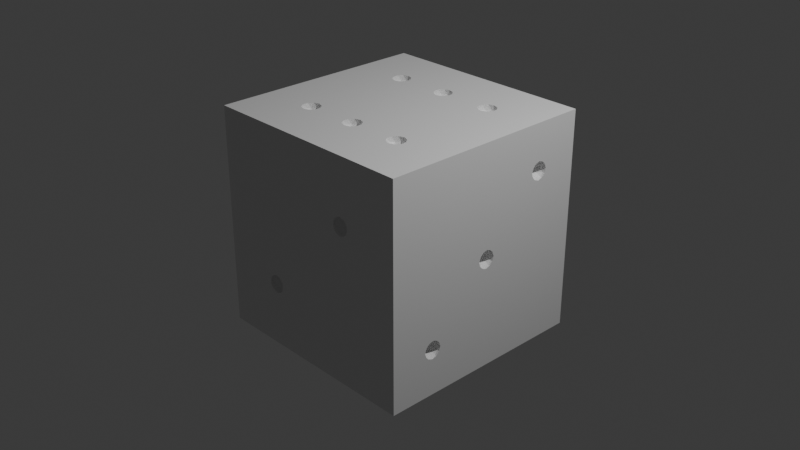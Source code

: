 # Source: weighted_die.blend  (saved by Blender 4.0.36; exported with 4.5.12 LTS)
import bpy
from mathutils import Matrix  # noqa: F401  (used for matrix-valued properties, if any)

bpy.ops.wm.read_factory_settings(use_empty=True)
scene = bpy.context.scene
scene.name = 'Scene'

# ---- collections
col_collection = bpy.data.collections.new('Collection'); scene.collection.children.link(col_collection)

# ---- materials (node trees are filled in below, after node groups)
mat_material = bpy.data.materials.new('Material')
mat_material.alpha_threshold = 0.0
mat_material.use_transparent_shadow = False
mat_material.roughness = 0.5
mat_material.line_color = (0.0, 0.0, 0.0, 1.0)

# ---- material node trees
mat_material.use_nodes = True; mat_material.node_tree.nodes.clear()
_N = mat_material.node_tree.nodes; _L = mat_material.node_tree.links
n0 = _N.new('ShaderNodeOutputMaterial'); n0.name = 'Material Output'; n0.location = (300, 300)
n1 = _N.new('ShaderNodeBsdfPrincipled'); n1.name = 'Principled BSDF'; n1.location = (10, 300)
n1.inputs[3].default_value = 1.45
_L.new(n1.outputs[0], n0.inputs[0])
n0.is_active_output = True

# ---- world
world_world = bpy.data.worlds.new('World'); scene.world = world_world
world_world.use_nodes = True; world_world.node_tree.nodes.clear()
_N = world_world.node_tree.nodes; _L = world_world.node_tree.links
n0 = _N.new('ShaderNodeOutputWorld'); n0.name = 'World Output'; n0.location = (300, 300)
n1 = _N.new('ShaderNodeBackground'); n1.name = 'Background'; n1.location = (10, 300)
n1.inputs[0].default_value = (0.05088, 0.05088, 0.05088, 1.0)
_L.new(n1.outputs[0], n0.inputs[0])
n0.is_active_output = True
world_world.color = (0.05088, 0.05088, 0.05088)
world_world.use_sun_shadow = False
world_world.sun_shadow_jitter_overblur = 0.0

# ---- cameras
cam_camera = bpy.data.cameras.new('Camera')
cam_camera.clip_end = 100.0
cam_camera.ortho_scale = 7.314

# ---- lights
light_light = bpy.data.lights.new('Light', 'POINT')
light_light.transmission_factor = 0.0
light_light.use_soft_falloff = False
light_light.energy = 1000.0
light_light.shadow_soft_size = 0.1
light_light.shadow_maximum_resolution = 0.006
light_light.use_absolute_resolution = True

# ---- meshes
me_cube = bpy.data.meshes.new('Cube')
me_cube.from_pydata([(1.2, 0.0, -0.1), (1.0, 1.0, 1.0), (1.0, 1.0, -1.0), (1.0, -1.0, 1.0), (1.172, -0.08506, -0.04472), (-1.0, 1.0, 1.0), (1.111, 0.0, -0.04472), (-1.0, 1.0, -1.0), (1.172, 0.08506, -0.04472), (-1.0, -1.0, 1.0), (-1.0, -1.0, -1.0), (1.2, 1.2, 1.2), (1.128, -0.05257, 0.04472), (1.128, 0.05257, 0.04472), (1.2, 1.2, -1.2), (1.2, -1.2, 1.2), (1.2, -1.2, -1.2), (1.2, 0.0, 0.1), (-1.2, 1.2, 1.2), (-1.2, 1.2, -1.2), (1.184, -0.05, -0.08507), (-1.2, -1.2, 1.2), (-1.2, -1.2, -1.2), (1.147, 0.0, -0.08507), (1.131, -0.05, -0.05257), (1.184, 0.05, -0.08507), (1.131, 0.05, -0.05257), (1.2, -0.1, 0.0), (1.105, -0.0309, 0.0), (1.141, -0.0809, 0.0), (1.141, 0.0809, 0.0), (1.105, 0.0309, 0.0), (1.2, 0.1, 0.0), (1.174, -0.0809, 0.05257), (1.115, 0.0, 0.05257), (1.174, 0.0809, 0.05257), (1.157, -0.0309, 0.08507), (1.157, 0.0309, 0.08507), (-1.2, -0.6, 0.5), (-1.128, -0.6526, 0.5553), (-1.128, -0.5474, 0.5553), (-1.172, -0.6851, 0.6447), (-1.172, -0.5149, 0.6447), (-1.111, -0.6, 0.6447), (-1.2, -0.6, 0.7), (-1.157, -0.6309, 0.5149), (-1.174, -0.6809, 0.5474), (-1.115, -0.6, 0.5474), (-1.157, -0.5691, 0.5149), (-1.174, -0.5191, 0.5474), (-1.105, -0.6309, 0.6), (-1.105, -0.5691, 0.6), (-1.2, -0.7, 0.6), (-1.141, -0.6809, 0.6), (-1.141, -0.5191, 0.6), (-1.2, -0.5, 0.6), (-1.131, -0.65, 0.6526), (-1.131, -0.55, 0.6526), (-1.184, -0.65, 0.6851), (-1.147, -0.6, 0.6851), (-1.184, -0.55, 0.6851), (0.02764, -0.08506, -1.155), (-0.07236, -0.05257, -1.155), (-0.07236, 0.05257, -1.155), (0.02764, 0.08506, -1.155), (0.08944, 0.0, -1.155), (-1.192e-07, 0.0, -1.1), (0.09511, -0.0309, -1.2), (0.09511, 0.0309, -1.2), (-1.192e-07, -0.1, -1.2), (0.05878, -0.0809, -1.2), (-0.09511, -0.0309, -1.2), (-0.05878, -0.0809, -1.2), (-0.05878, 0.0809, -1.2), (-0.09511, 0.0309, -1.2), (0.05878, 0.0809, -1.2), (-1.192e-07, 0.1, -1.2), (0.06882, -0.05, -1.147), (-0.02629, -0.0809, -1.147), (-0.08507, 0.0, -1.147), (-0.02629, 0.0809, -1.147), (0.06882, 0.05, -1.147), (0.01625, -0.05, -1.115), (0.05257, 0.0, -1.115), (-0.04253, -0.0309, -1.115), (-0.04253, 0.0309, -1.115), (0.01625, 0.05, -1.115), (0.7, 1.1, -0.7), (0.7724, 1.155, -0.6474), (0.6724, 1.155, -0.6149), (0.6106, 1.155, -0.7), (0.6724, 1.155, -0.7851), (0.7724, 1.155, -0.7526), (0.6838, 1.115, -0.65), (0.7425, 1.115, -0.6691), (0.7263, 1.147, -0.6191), (0.7851, 1.147, -0.7), (0.7425, 1.115, -0.7309), (0.6474, 1.115, -0.7), (0.6312, 1.147, -0.65), (0.6838, 1.115, -0.75), (0.6312, 1.147, -0.75), (0.7263, 1.147, -0.7809), (0.7951, 1.2, -0.6691), (0.7951, 1.2, -0.7309), (0.7, 1.2, -0.6), (0.7588, 1.2, -0.6191), (0.6049, 1.2, -0.6691), (0.6412, 1.2, -0.6191), (0.6412, 1.2, -0.7809), (0.6049, 1.2, -0.7309), (0.7588, 1.2, -0.7809), (0.7, 1.2, -0.8), (-1.192e-07, 1.2, -0.1), (0.07236, 1.147, -0.04472), (-0.02764, 1.115, -0.04472), (-0.08944, 1.2, -0.04472), (0.02764, 1.115, 0.04472), (-0.07236, 1.147, 0.04472), (0.08944, 1.2, 0.04472), (-1.192e-07, 1.2, 0.1), (-0.01625, 1.15, -0.08507), (0.04253, 1.169, -0.08507), (0.02629, 1.119, -0.05257), (0.08506, 1.2, -0.05257), (-0.05257, 1.2, -0.08507), (-0.06882, 1.15, -0.05257), (0.09511, 1.169, 0.0), (-1.192e-07, 1.1, 0.0), (0.05878, 1.119, 0.0), (-0.09511, 1.169, 0.0), (-0.05878, 1.119, 0.0), (0.06882, 1.15, 0.05257), (-0.02629, 1.119, 0.05257), (-0.08507, 1.2, 0.05257), (0.01625, 1.15, 0.08507), (0.05257, 1.2, 0.08507), (-0.04253, 1.169, 0.08507), (0.5, -1.2, 0.4), (0.4106, -1.2, 0.4553), (0.4724, -1.115, 0.4553), (0.5724, -1.147, 0.4553), (0.4276, -1.147, 0.5447), (0.5276, -1.115, 0.5447), (0.5894, -1.2, 0.5447), (0.5, -1.2, 0.6), (0.5851, -1.2, 0.4474), (0.5425, -1.169, 0.4149), (0.4474, -1.2, 0.4149), (0.4838, -1.15, 0.4149), (0.4312, -1.15, 0.4474), (0.5263, -1.119, 0.4474), (0.5951, -1.169, 0.5), (0.4412, -1.119, 0.5), (0.4049, -1.169, 0.5), (0.5588, -1.119, 0.5), (0.5, -1.1, 0.5), (0.4149, -1.2, 0.5526), (0.4737, -1.119, 0.5526), (0.5688, -1.15, 0.5526), (0.5526, -1.2, 0.5851), (0.4575, -1.169, 0.5851), (0.5162, -1.15, 0.5851), (-0.5, -1.2, -0.6), (-0.5894, -1.2, -0.5447), (-0.5276, -1.115, -0.5447), (-0.4276, -1.147, -0.5447), (-0.5724, -1.147, -0.4553), (-0.4724, -1.115, -0.4553), (-0.4106, -1.2, -0.4553), (-0.5, -1.2, -0.4), (-0.4149, -1.2, -0.5526), (-0.4575, -1.169, -0.5851), (-0.5526, -1.2, -0.5851), (-0.5162, -1.15, -0.5851), (-0.5688, -1.15, -0.5526), (-0.4737, -1.119, -0.5526), (-0.4049, -1.169, -0.5), (-0.5588, -1.119, -0.5), (-0.5951, -1.169, -0.5), (-0.4412, -1.119, -0.5), (-0.5, -1.1, -0.5), (-0.5851, -1.2, -0.4474), (-0.5263, -1.119, -0.4474), (-0.4312, -1.15, -0.4474), (-0.4474, -1.2, -0.4149), (-0.5425, -1.169, -0.4149), (-0.4838, -1.15, -0.4149), (1.2, -0.7, -0.8), (1.172, -0.7851, -0.7447), (1.111, -0.7, -0.7447), (1.172, -0.6149, -0.7447), (1.128, -0.7526, -0.6553), (1.128, -0.6474, -0.6553), (1.2, -0.7, -0.6), (1.184, -0.75, -0.7851), (1.147, -0.7, -0.7851), (1.131, -0.75, -0.7526), (1.184, -0.65, -0.7851), (1.131, -0.65, -0.7526), (1.2, -0.8, -0.7), (1.105, -0.7309, -0.7), (1.141, -0.7809, -0.7), (1.141, -0.6191, -0.7), (1.105, -0.6691, -0.7), (1.2, -0.6, -0.7), (1.174, -0.7809, -0.6474), (1.115, -0.7, -0.6474), (1.174, -0.6191, -0.6474), (1.157, -0.7309, -0.6149), (1.157, -0.6691, -0.6149), (1.2, 0.7, 0.6), (1.172, 0.6149, 0.6553), (1.111, 0.7, 0.6553), (1.172, 0.7851, 0.6553), (1.128, 0.6474, 0.7447), (1.128, 0.7526, 0.7447), (1.2, 0.7, 0.8), (1.184, 0.65, 0.6149), (1.147, 0.7, 0.6149), (1.131, 0.65, 0.6474), (1.184, 0.75, 0.6149), (1.131, 0.75, 0.6474), (1.2, 0.6, 0.7), (1.105, 0.6691, 0.7), (1.141, 0.6191, 0.7), (1.141, 0.7809, 0.7), (1.105, 0.7309, 0.7), (1.2, 0.8, 0.7), (1.174, 0.6191, 0.7526), (1.115, 0.7, 0.7526), (1.174, 0.7809, 0.7526), (1.157, 0.6691, 0.7851), (1.157, 0.7309, 0.7851), (-0.7, 1.1, -0.7), (-0.6276, 1.155, -0.6474), (-0.7276, 1.155, -0.6149), (-0.7894, 1.155, -0.7), (-0.7276, 1.155, -0.7851), (-0.6276, 1.155, -0.7526), (-0.7162, 1.115, -0.65), (-0.6575, 1.115, -0.6691), (-0.6737, 1.147, -0.6191), (-0.6149, 1.147, -0.7), (-0.6575, 1.115, -0.7309), (-0.7526, 1.115, -0.7), (-0.7688, 1.147, -0.65), (-0.7162, 1.115, -0.75), (-0.7688, 1.147, -0.75), (-0.6737, 1.147, -0.7809), (-0.6049, 1.2, -0.6691), (-0.6049, 1.2, -0.7309), (-0.7, 1.2, -0.6), (-0.6412, 1.2, -0.6191), (-0.7951, 1.2, -0.6691), (-0.7588, 1.2, -0.6191), (-0.7588, 1.2, -0.7809), (-0.7951, 1.2, -0.7309), (-0.6412, 1.2, -0.7809), (-0.7, 1.2, -0.8), (-0.7, 1.1, 0.7), (-0.6276, 1.155, 0.7526), (-0.7276, 1.155, 0.7851), (-0.7894, 1.155, 0.7), (-0.7276, 1.155, 0.6149), (-0.6276, 1.155, 0.6474), (-0.7162, 1.115, 0.75), (-0.6575, 1.115, 0.7309), (-0.6737, 1.147, 0.7809), (-0.6149, 1.147, 0.7), (-0.6575, 1.115, 0.6691), (-0.7526, 1.115, 0.7), (-0.7688, 1.147, 0.75), (-0.7162, 1.115, 0.65), (-0.7688, 1.147, 0.65), (-0.6737, 1.147, 0.6191), (-0.6049, 1.2, 0.7309), (-0.6049, 1.2, 0.6691), (-0.7, 1.2, 0.8), (-0.6412, 1.2, 0.7809), (-0.7951, 1.2, 0.7309), (-0.7588, 1.2, 0.7809), (-0.7588, 1.2, 0.6191), (-0.7951, 1.2, 0.6691), (-0.6412, 1.2, 0.6191), (-0.7, 1.2, 0.6), (0.7, 1.1, 0.7), (0.7724, 1.155, 0.7526), (0.6724, 1.155, 0.7851), (0.6106, 1.155, 0.7), (0.6724, 1.155, 0.6149), (0.7724, 1.155, 0.6474), (0.6838, 1.115, 0.75), (0.7425, 1.115, 0.7309), (0.7263, 1.147, 0.7809), (0.7851, 1.147, 0.7), (0.7425, 1.115, 0.6691), (0.6474, 1.115, 0.7), (0.6312, 1.147, 0.75), (0.6838, 1.115, 0.65), (0.6312, 1.147, 0.65), (0.7263, 1.147, 0.6191), (0.7951, 1.2, 0.7309), (0.7951, 1.2, 0.6691), (0.7, 1.2, 0.8), (0.7588, 1.2, 0.7809), (0.6049, 1.2, 0.7309), (0.6412, 1.2, 0.7809), (0.6412, 1.2, 0.6191), (0.6049, 1.2, 0.6691), (0.7588, 1.2, 0.6191), (0.7, 1.2, 0.6), (-1.192e-07, 0.6, 1.1), (0.07236, 0.5474, 1.155), (-0.02764, 0.5149, 1.155), (-0.08944, 0.6, 1.155), (-0.02764, 0.6851, 1.155), (0.07236, 0.6526, 1.155), (-0.01625, 0.55, 1.115), (0.04253, 0.5691, 1.115), (0.02629, 0.5191, 1.147), (0.08506, 0.6, 1.147), (0.04253, 0.6309, 1.115), (-0.05257, 0.6, 1.115), (-0.06882, 0.55, 1.147), (-0.01625, 0.65, 1.115), (-0.06882, 0.65, 1.147), (0.02629, 0.6809, 1.147), (0.09511, 0.5691, 1.2), (0.09511, 0.6309, 1.2), (-1.192e-07, 0.5, 1.2), (0.05878, 0.5191, 1.2), (-0.09511, 0.5691, 1.2), (-0.05878, 0.5191, 1.2), (-0.05878, 0.6809, 1.2), (-0.09511, 0.6309, 1.2), (0.05878, 0.6809, 1.2), (-1.192e-07, 0.7, 1.2), (-1.2, 0.6, 0.5), (-1.128, 0.5474, 0.5553), (-1.128, 0.6526, 0.5553), (-1.172, 0.5149, 0.6447), (-1.172, 0.6851, 0.6447), (-1.111, 0.6, 0.6447), (-1.2, 0.6, 0.7), (-1.157, 0.5691, 0.5149), (-1.174, 0.5191, 0.5474), (-1.115, 0.6, 0.5474), (-1.157, 0.6309, 0.5149), (-1.174, 0.6809, 0.5474), (-1.105, 0.5691, 0.6), (-1.105, 0.6309, 0.6), (-1.2, 0.5, 0.6), (-1.141, 0.5191, 0.6), (-1.141, 0.6809, 0.6), (-1.2, 0.7, 0.6), (-1.131, 0.55, 0.6526), (-1.131, 0.65, 0.6526), (-1.184, 0.55, 0.6851), (-1.147, 0.6, 0.6851), (-1.184, 0.65, 0.6851), (-1.2, 0.6, -0.7), (-1.128, 0.5474, -0.6447), (-1.128, 0.6526, -0.6447), (-1.172, 0.5149, -0.5553), (-1.172, 0.6851, -0.5553), (-1.111, 0.6, -0.5553), (-1.2, 0.6, -0.5), (-1.157, 0.5691, -0.6851), (-1.174, 0.5191, -0.6526), (-1.115, 0.6, -0.6526), (-1.157, 0.6309, -0.6851), (-1.174, 0.6809, -0.6526), (-1.105, 0.5691, -0.6), (-1.105, 0.6309, -0.6), (-1.2, 0.5, -0.6), (-1.141, 0.5191, -0.6), (-1.141, 0.6809, -0.6), (-1.2, 0.7, -0.6), (-1.131, 0.55, -0.5474), (-1.131, 0.65, -0.5474), (-1.184, 0.55, -0.5149), (-1.147, 0.6, -0.5149), (-1.184, 0.65, -0.5149), (-1.2, -0.6, -0.7), (-1.128, -0.6526, -0.6447), (-1.128, -0.5474, -0.6447), (-1.172, -0.6851, -0.5553), (-1.172, -0.5149, -0.5553), (-1.111, -0.6, -0.5553), (-1.2, -0.6, -0.5), (-1.157, -0.6309, -0.6851), (-1.174, -0.6809, -0.6526), (-1.115, -0.6, -0.6526), (-1.157, -0.5691, -0.6851), (-1.174, -0.5191, -0.6526), (-1.105, -0.6309, -0.6), (-1.105, -0.5691, -0.6), (-1.2, -0.7, -0.6), (-1.141, -0.6809, -0.6), (-1.141, -0.5191, -0.6), (-1.2, -0.5, -0.6), (-1.131, -0.65, -0.5474), (-1.131, -0.55, -0.5474), (-1.184, -0.65, -0.5149), (-1.147, -0.6, -0.5149), (-1.184, -0.55, -0.5149), (0.6, 0.6, 1.1), (0.6724, 0.5474, 1.155), (0.5724, 0.5149, 1.155), (0.5106, 0.6, 1.155), (0.5724, 0.6851, 1.155), (0.6724, 0.6526, 1.155), (0.5838, 0.55, 1.115), (0.6425, 0.5691, 1.115), (0.6263, 0.5191, 1.147), (0.6851, 0.6, 1.147), (0.6425, 0.6309, 1.115), (0.5474, 0.6, 1.115), (0.5312, 0.55, 1.147), (0.5838, 0.65, 1.115), (0.5312, 0.65, 1.147), (0.6263, 0.6809, 1.147), (0.6951, 0.5691, 1.2), (0.6951, 0.6309, 1.2), (0.6, 0.5, 1.2), (0.6588, 0.5191, 1.2), (0.5049, 0.5691, 1.2), (0.5412, 0.5191, 1.2), (0.5412, 0.6809, 1.2), (0.5049, 0.6309, 1.2), (0.6588, 0.6809, 1.2), (0.6, 0.7, 1.2), (-0.6, 0.6, 1.1), (-0.5276, 0.5474, 1.155), (-0.6276, 0.5149, 1.155), (-0.6894, 0.6, 1.155), (-0.6276, 0.6851, 1.155), (-0.5276, 0.6526, 1.155), (-0.6162, 0.55, 1.115), (-0.5575, 0.5691, 1.115), (-0.5737, 0.5191, 1.147), (-0.5149, 0.6, 1.147), (-0.5575, 0.6309, 1.115), (-0.6526, 0.6, 1.115), (-0.6688, 0.55, 1.147), (-0.6162, 0.65, 1.115), (-0.6688, 0.65, 1.147), (-0.5737, 0.6809, 1.147), (-0.5049, 0.5691, 1.2), (-0.5049, 0.6309, 1.2), (-0.6, 0.5, 1.2), (-0.5412, 0.5191, 1.2), (-0.6951, 0.5691, 1.2), (-0.6588, 0.5191, 1.2), (-0.6588, 0.6809, 1.2), (-0.6951, 0.6309, 1.2), (-0.5412, 0.6809, 1.2), (-0.6, 0.7, 1.2), (-1.192e-07, -0.6, 1.1), (0.07236, -0.6526, 1.155), (-0.02764, -0.6851, 1.155), (-0.08944, -0.6, 1.155), (-0.02764, -0.5149, 1.155), (0.07236, -0.5474, 1.155), (-0.01625, -0.65, 1.115), (0.04253, -0.6309, 1.115), (0.02629, -0.6809, 1.147), (0.08506, -0.6, 1.147), (0.04253, -0.5691, 1.115), (-0.05257, -0.6, 1.115), (-0.06882, -0.65, 1.147), (-0.01625, -0.55, 1.115), (-0.06882, -0.55, 1.147), (0.02629, -0.5191, 1.147), (0.09511, -0.6309, 1.2), (0.09511, -0.5691, 1.2), (-1.192e-07, -0.7, 1.2), (0.05878, -0.6809, 1.2), (-0.09511, -0.6309, 1.2), (-0.05878, -0.6809, 1.2), (-0.05878, -0.5191, 1.2), (-0.09511, -0.5691, 1.2), (0.05878, -0.5191, 1.2), (-1.192e-07, -0.5, 1.2), (0.6, -0.6, 1.1), (0.6724, -0.6526, 1.155), (0.5724, -0.6851, 1.155), (0.5106, -0.6, 1.155), (0.5724, -0.5149, 1.155), (0.6724, -0.5474, 1.155), (0.5838, -0.65, 1.115), (0.6425, -0.6309, 1.115), (0.6263, -0.6809, 1.147), (0.6851, -0.6, 1.147), (0.6425, -0.5691, 1.115), (0.5474, -0.6, 1.115), (0.5312, -0.65, 1.147), (0.5838, -0.55, 1.115), (0.5312, -0.55, 1.147), (0.6263, -0.5191, 1.147), (0.6951, -0.6309, 1.2), (0.6951, -0.5691, 1.2), (0.6, -0.7, 1.2), (0.6588, -0.6809, 1.2), (0.5049, -0.6309, 1.2), (0.5412, -0.6809, 1.2), (0.5412, -0.5191, 1.2), (0.5049, -0.5691, 1.2), (0.6588, -0.5191, 1.2), (0.6, -0.5, 1.2), (-0.6, -0.6, 1.1), (-0.5276, -0.6526, 1.155), (-0.6276, -0.6851, 1.155), (-0.6894, -0.6, 1.155), (-0.6276, -0.5149, 1.155), (-0.5276, -0.5474, 1.155), (-0.6162, -0.65, 1.115), (-0.5575, -0.6309, 1.115), (-0.5737, -0.6809, 1.147), (-0.5149, -0.6, 1.147), (-0.5575, -0.5691, 1.115), (-0.6526, -0.6, 1.115), (-0.6688, -0.65, 1.147), (-0.6162, -0.55, 1.115), (-0.6688, -0.55, 1.147), (-0.5737, -0.5191, 1.147), (-0.5049, -0.6309, 1.2), (-0.5049, -0.5691, 1.2), (-0.6, -0.7, 1.2), (-0.5412, -0.6809, 1.2), (-0.6951, -0.6309, 1.2), (-0.6588, -0.6809, 1.2), (-0.6588, -0.5191, 1.2), (-0.6951, -0.5691, 1.2), (-0.5412, -0.5191, 1.2), (-0.6, -0.5, 1.2), (0.4049, -1.2, 0.5), (0.4575, -1.2, 0.5851), (0.5951, -1.2, 0.5), (0.5425, -1.2, 0.4149), (-0.5951, -1.2, -0.5), (-0.5425, -1.2, -0.4149), (-0.4049, -1.2, -0.5), (-0.4575, -1.2, -0.5851), (-1.2, -0.6829, -0.6487), (-1.2, -0.6829, -0.5513), (-1.2, -0.6829, 0.5513), (-1.2, -0.6829, 0.6487), (-1.2, -0.5553, 0.5149), (-1.2, -0.6447, 0.5149), (-1.2, -0.6447, -0.5149), (-1.2, -0.6618, -0.5273), (-1.2, -0.6618, 0.5273), (-1.2, -0.6618, 0.6727), (-1.2, -0.6447, 0.6851), (-1.2, -0.5171, 0.6487), (-1.2, -0.5171, 0.5513), (-1.2, -0.5382, -0.5273), (-1.2, -0.5553, -0.5149), (-1.2, -0.5382, 0.5273), (-1.2, -0.5382, 0.6727), (-1.2, 0.5171, 0.6487), (-1.2, 0.5171, 0.5513), (-1.2, 0.5382, 0.6727), (-1.2, 0.6618, 0.6727), (-1.2, 0.6447, 0.6851), (-1.2, 0.5553, 0.6851), (-1.2, -0.5553, 0.6851), (-1.2, -0.6447, -0.6851), (-1.2, -0.6618, -0.6727), (-1.2, -0.5382, -0.6727), (-1.2, -0.5171, -0.6487), (-1.2, -0.5553, -0.6851), (-1.2, 0.5171, -0.5513), (-1.2, 0.5171, -0.6487), (-1.2, -0.5171, -0.5513), (-1.2, 0.5382, -0.6727), (-1.2, 0.5382, -0.5273), (-1.2, 0.5382, 0.5273), (-1.2, 0.6447, -0.5149), (-1.2, 0.6618, -0.5273), (-1.2, 0.6447, 0.5149), (-1.2, 0.5553, -0.6851), (-1.2, 0.6447, -0.6851), (-1.2, 0.5553, 0.5149), (-1.2, 0.6829, -0.5513), (-1.2, 0.6829, 0.5513), (-1.2, 0.6618, 0.5273), (-1.2, 0.6829, 0.6487), (-1.2, 0.6829, -0.6487), (-1.2, 0.6618, -0.6727), (-1.2, 0.5553, -0.5149), (1.2, -0.04472, 0.08507), (1.2, -0.0618, 0.07265), (1.2, 0.0618, 0.07265), (1.2, 0.04472, 0.08507), (1.2, 0.6171, 0.7487), (1.2, 0.6, 0.7), (1.2, 0.6171, 0.6513), (1.2, 0.6382, 0.6273), (1.2, 0.6382, 0.7727), (1.2, 0.6, 0.7), (1.2, 0.6, 0.7), (1.2, 0.08293, 0.04875), (1.2, 0.08293, -0.04875), (1.2, 0.7, 0.6), (1.2, 0.7447, 0.6149), (1.2, 0.7, 0.6), (1.2, 0.6553, 0.6149), (1.2, 0.7, 0.8), (1.2, 0.6553, 0.7851), (1.2, 0.7447, 0.7851), (1.2, 0.7, 0.8), (1.2, 0.7, 0.8), (1.2, 0.7829, 0.6513), (1.2, 0.7829, 0.7487), (1.2, 0.7618, 0.6273), (1.2, 0.7618, 0.7727), (1.2, 0.8, 0.7), (1.2, 0.8, 0.7), (1.2, 0.8, 0.7), (1.2, -0.8, -0.7), (1.2, -0.8, -0.7), (1.2, -0.7829, -0.7487), (1.2, -0.7618, -0.7727), (1.2, -0.7618, -0.6273), (1.2, -0.7829, -0.6513), (1.2, -0.8, -0.7), (1.2, -0.7447, -0.7851), (1.2, -0.7, -0.8), (1.2, -0.7, -0.8), (1.2, -0.6553, -0.7851), (1.2, -0.6553, -0.6149), (1.2, -0.7, -0.6), (1.2, -0.7447, -0.6149), (1.2, -0.7, -0.6), (1.2, -0.7, -0.6), (1.2, -0.6382, -0.6273), (1.2, -0.6382, -0.7727), (1.2, -0.6171, -0.7487), (1.2, -0.6171, -0.6513), (1.2, -0.6, -0.7), (1.2, -0.6, -0.7), (1.2, -0.6, -0.7), (1.2, 0.0618, -0.07266), (1.2, 0.04472, -0.08507), (1.2, -0.04472, -0.08507), (1.2, -0.0618, -0.07266), (1.2, -0.08293, -0.04875), (1.2, -0.08293, 0.04875), (-0.09511, 1.2, 0.0), (-0.06809, 1.2, -0.06809), (-0.04253, 1.2, 0.08507), (0.06809, 1.2, 0.06809), (0.04253, 1.2, -0.08507), (0.09511, 1.2, 0.0)], [], [(1, 3, 9, 5), (7, 10, 2), (10, 7, 5, 9), (3, 2, 10), (9, 3, 10), (7, 2, 1, 5), (450, 335, 334, 337, 336, 329, 430, 429, 432, 431, 11, 18, 455, 458, 457), (427, 430, 329, 328, 331, 330, 333, 332, 335, 450, 449, 452, 451, 454, 453, 456, 455, 18, 21, 532, 531, 534, 533, 536, 535, 528, 482, 481, 484, 483, 476, 508, 507, 510, 509, 502, 501, 504, 15, 11, 431, 424, 423, 426, 425, 428), (505, 508, 476, 475, 478, 477, 480, 479, 482, 528, 527, 530, 529, 532, 21, 15, 504, 503, 506), (21, 22, 173, 164, 541, 182, 542, 170, 185, 169, 543, 171, 16, 15, 160, 144, 539, 146, 540, 138, 148, 139, 537, 157), (145, 160, 15, 21, 157, 538), (173, 22, 16, 171, 544, 163), (554, 21, 18, 565, 566, 344, 567, 564, 562, 352, 563, 579, 585, 338, 367, 592, 578, 574, 375, 575, 577, 583, 361, 584, 591, 19, 22, 570, 569, 384, 573, 571, 572, 401, 576, 558, 559, 390, 38, 549, 560, 557, 55, 556, 561, 568, 44, 555), (565, 18, 19, 591, 590, 378, 586, 581, 580, 367, 338, 582, 588, 587, 355, 589), (570, 22, 21, 554, 548, 52, 547, 553, 550, 38, 390, 551, 552, 546, 398, 545), (73, 19, 14, 16, 22, 72, 69, 70, 67, 68, 75, 76), (71, 72, 22, 19, 73, 74), (618, 11, 15, 16, 625, 624, 628, 622, 623, 627, 626, 635, 636, 637, 634, 633, 638, 648, 649, 27, 650, 594, 593, 17, 596, 595, 600, 599, 598, 603, 602, 597, 601, 611, 610, 614, 613, 612), (625, 16, 14, 11, 618, 616, 621, 619, 620, 615, 617, 607, 606, 608, 609, 600, 595, 604, 32, 605, 645, 646, 0, 647, 648, 638, 641, 642, 644, 643, 640, 639, 632, 631, 630, 629), (281, 18, 11, 305, 304, 307, 306, 309, 308, 654, 136, 120, 653, 134, 284, 277, 276, 279, 278), (305, 11, 14, 111, 104, 103, 106, 105, 108, 124, 656, 119, 654, 308, 311, 310, 303, 302), (256, 19, 18, 281, 280, 283, 282, 285, 284, 134, 651, 116, 652, 253, 252, 255, 254, 257), (111, 14, 19, 256, 259, 258, 251, 250, 253, 652, 125, 113, 655, 124, 108, 107, 110, 109, 112), (2, 3, 1), (20, 647, 0), (23, 20, 0), (25, 23, 0), (25, 0, 646), (4, 27, 649), (6, 28, 24), (8, 30, 26), (29, 27, 4), (6, 31, 28), (30, 8, 32), (12, 36, 33), (13, 37, 34), (35, 604, 595), (37, 596, 17), (596, 37, 35, 595), (35, 37, 13), (37, 17, 36), (37, 36, 34), (34, 36, 12), (36, 17, 593), (36, 593, 594, 33), (33, 594, 650), (35, 32, 604), (35, 30, 32), (30, 35, 13), (31, 13, 34), (31, 34, 28), (28, 34, 12), (29, 12, 33), (33, 27, 29), (33, 650, 27), (8, 605, 32), (30, 13, 31), (30, 31, 26), (26, 31, 6), (28, 12, 29), (28, 29, 24), (24, 29, 4), (25, 646, 645), (605, 8, 25, 645), (25, 8, 26), (25, 26, 23), (23, 26, 6), (23, 6, 24), (23, 24, 20), (20, 24, 4), (4, 649, 648, 20), (20, 648, 647), (45, 38, 550), (39, 47, 45), (48, 549, 38), (39, 50, 47), (46, 547, 52), (40, 54, 49), (39, 53, 50), (40, 51, 54), (41, 58, 56), (42, 60, 561, 556), (43, 59, 57), (60, 59, 44), (59, 60, 57), (57, 60, 42), (60, 44, 568), (561, 60, 568), (58, 555, 44), (555, 58, 554), (58, 41, 548, 554), (44, 59, 58), (58, 59, 56), (56, 59, 43), (51, 43, 57), (51, 57, 54), (54, 57, 42), (42, 556, 55), (41, 52, 548), (53, 41, 56), (53, 56, 50), (50, 56, 43), (42, 55, 54), (55, 49, 54), (49, 55, 557), (41, 53, 52), (52, 53, 46), (46, 53, 39), (50, 43, 51), (50, 51, 47), (47, 51, 40), (48, 40, 49), (48, 49, 560, 549), (557, 560, 49), (47, 40, 48), (47, 48, 45), (38, 45, 48), (547, 46, 553), (46, 45, 550, 553), (45, 46, 39), (61, 82, 77), (62, 84, 78), (63, 85, 79), (64, 86, 80), (65, 83, 81), (83, 66, 86), (83, 86, 81), (81, 86, 64), (86, 66, 85), (86, 85, 80), (80, 85, 63), (85, 66, 84), (85, 84, 79), (79, 84, 62), (84, 66, 82), (84, 82, 78), (78, 82, 61), (82, 66, 83), (82, 83, 77), (77, 83, 65), (65, 81, 68), (81, 75, 68), (64, 75, 81), (80, 76, 64), (80, 73, 76), (63, 73, 80), (79, 74, 63), (79, 71, 74), (62, 71, 79), (62, 78, 72), (78, 69, 72), (78, 61, 69), (61, 77, 70), (70, 77, 67), (77, 65, 67), (64, 76, 75), (73, 63, 74), (62, 72, 71), (61, 70, 69), (65, 68, 67), (87, 93, 94), (88, 96, 94), (87, 98, 93), (87, 100, 98), (87, 97, 100), (88, 103, 96), (105, 95, 89), (99, 90, 107), (109, 101, 91), (111, 102, 92), (88, 106, 103), (108, 105, 89), (90, 110, 107), (109, 91, 112), (92, 104, 111), (112, 102, 111), (112, 91, 102), (101, 109, 110), (90, 101, 110), (99, 107, 108), (108, 89, 99), (105, 106, 95), (106, 88, 95), (96, 103, 104), (96, 104, 92), (97, 92, 102), (97, 102, 100), (100, 102, 91), (100, 91, 101), (100, 101, 98), (98, 101, 90), (98, 90, 99), (98, 99, 93), (93, 99, 89), (96, 92, 97), (96, 97, 94), (94, 97, 87), (93, 89, 95), (93, 95, 94), (94, 95, 88), (113, 121, 122), (114, 124, 122), (125, 121, 113), (127, 124, 114), (115, 128, 123), (130, 126, 116), (114, 129, 127), (115, 131, 128), (130, 116, 651), (117, 135, 132), (118, 137, 133), (653, 120, 137), (134, 653, 137), (137, 118, 134), (120, 135, 137), (137, 135, 133), (133, 135, 117), (120, 136, 135), (136, 132, 135), (132, 136, 654, 119), (130, 651, 134), (118, 130, 134), (131, 118, 133), (131, 133, 128), (128, 133, 117), (129, 117, 132), (129, 132, 127), (132, 119, 127), (130, 118, 131), (130, 131, 126), (126, 131, 115), (128, 117, 129), (128, 129, 123), (123, 129, 114), (127, 119, 656), (127, 656, 124), (652, 116, 126, 125), (125, 126, 121), (121, 126, 115), (655, 122, 124), (113, 122, 655), (121, 115, 123), (121, 123, 122), (122, 123, 114), (149, 148, 138), (149, 138, 147), (140, 153, 150), (141, 155, 151), (154, 537, 139), (140, 156, 153), (141, 152, 155), (161, 157, 142), (143, 162, 158), (160, 159, 144), (162, 160, 145), (162, 159, 160), (159, 162, 143), (161, 162, 145), (162, 161, 158), (158, 161, 142), (145, 538, 161), (538, 157, 161), (144, 159, 152), (152, 159, 155), (155, 159, 143), (156, 143, 158), (156, 158, 153), (153, 158, 142), (157, 154, 142), (154, 157, 537), (155, 143, 156), (155, 156, 151), (151, 156, 140), (153, 142, 154), (153, 154, 150), (154, 139, 150), (152, 539, 144), (152, 146, 539), (152, 141, 146), (147, 141, 151), (147, 151, 149), (149, 151, 140), (149, 140, 150), (150, 148, 149), (139, 148, 150), (146, 141, 147), (146, 147, 540), (540, 147, 138), (174, 173, 163), (174, 163, 172), (165, 178, 175), (166, 180, 176), (179, 541, 164), (165, 181, 178), (166, 177, 180), (186, 182, 167), (168, 187, 183), (185, 184, 169), (187, 185, 170), (187, 184, 185), (184, 187, 168), (186, 187, 170), (187, 186, 183), (183, 186, 167), (170, 542, 186), (542, 182, 186), (169, 184, 177), (177, 184, 180), (180, 184, 168), (181, 168, 183), (181, 183, 178), (178, 183, 167), (182, 179, 167), (179, 182, 541), (180, 168, 181), (180, 181, 176), (176, 181, 165), (178, 167, 179), (178, 179, 175), (179, 164, 175), (177, 543, 169), (177, 171, 543), (177, 166, 171), (172, 166, 176), (172, 176, 174), (174, 176, 165), (174, 165, 175), (175, 173, 174), (164, 173, 175), (171, 166, 172), (171, 172, 544), (544, 172, 163), (629, 630, 188, 195), (196, 195, 188), (198, 196, 188), (198, 188, 631, 632), (624, 189, 200, 628), (190, 201, 197), (191, 203, 199), (202, 200, 189), (190, 204, 201), (203, 191, 205), (192, 209, 206), (193, 210, 207), (208, 641, 638), (194, 634, 637), (210, 633, 634, 194), (633, 210, 208, 638), (208, 210, 193), (210, 194, 209), (210, 209, 207), (207, 209, 192), (635, 209, 194, 636), (209, 635, 626, 206), (206, 626, 627), (194, 637, 636), (642, 641, 208, 205), (208, 203, 205), (203, 208, 193), (204, 193, 207), (204, 207, 201), (201, 207, 192), (202, 192, 206), (206, 200, 202), (206, 627, 623, 200), (205, 644, 642), (205, 643, 644), (205, 191, 640, 643), (203, 193, 204), (203, 204, 199), (199, 204, 190), (201, 192, 202), (201, 202, 197), (197, 202, 189), (200, 623, 622), (200, 622, 628), (198, 632, 639), (639, 640, 191, 198), (198, 191, 199), (198, 199, 196), (196, 199, 190), (196, 190, 197), (196, 197, 195), (195, 197, 189), (188, 630, 631), (189, 624, 625, 195), (195, 625, 629), (609, 608, 211, 218), (219, 218, 211), (221, 219, 211), (221, 211, 606, 607), (599, 212, 223, 598), (213, 224, 220), (214, 226, 222), (225, 223, 212), (213, 227, 224), (226, 214, 228), (215, 232, 229), (216, 233, 230), (231, 616, 618), (217, 613, 614), (233, 612, 613, 217), (612, 233, 231, 618), (231, 233, 216), (233, 217, 232), (233, 232, 230), (230, 232, 215), (611, 232, 217, 610), (232, 611, 601, 229), (229, 601, 597), (217, 614, 610), (621, 616, 231, 228), (231, 226, 228), (226, 231, 216), (227, 216, 230), (227, 230, 224), (224, 230, 215), (225, 215, 229), (229, 223, 225), (229, 597, 602, 223), (228, 619, 621), (228, 620, 619), (228, 214, 615, 620), (226, 216, 227), (226, 227, 222), (222, 227, 213), (224, 215, 225), (224, 225, 220), (220, 225, 212), (223, 602, 603), (223, 603, 598), (221, 607, 617), (617, 615, 214, 221), (221, 214, 222), (221, 222, 219), (219, 222, 213), (219, 213, 220), (219, 220, 218), (218, 220, 212), (211, 608, 606), (212, 599, 600, 218), (218, 600, 609), (234, 240, 241), (235, 243, 241), (234, 245, 240), (234, 247, 245), (234, 244, 247), (235, 250, 243), (252, 242, 236), (246, 237, 254), (256, 248, 238), (258, 249, 239), (235, 253, 250), (255, 252, 236), (237, 257, 254), (256, 238, 259), (239, 251, 258), (259, 249, 258), (259, 238, 249), (257, 248, 256), (237, 248, 257), (246, 254, 255), (255, 236, 246), (252, 253, 242), (253, 235, 242), (243, 250, 251), (243, 251, 239), (244, 239, 249), (244, 249, 247), (247, 249, 238), (247, 238, 248), (247, 248, 245), (245, 248, 237), (245, 237, 246), (245, 246, 240), (240, 246, 236), (243, 239, 244), (243, 244, 241), (241, 244, 234), (240, 236, 242), (240, 242, 241), (241, 242, 235), (260, 266, 267), (261, 269, 267), (260, 271, 266), (260, 273, 271), (260, 270, 273), (261, 276, 269), (278, 268, 262), (272, 263, 280), (282, 274, 264), (284, 275, 265), (261, 279, 276), (281, 278, 262), (263, 283, 280), (282, 264, 285), (265, 277, 284), (285, 275, 284), (285, 264, 275), (274, 282, 283), (263, 274, 283), (272, 280, 281), (281, 262, 272), (278, 279, 268), (279, 261, 268), (269, 276, 277), (269, 277, 265), (270, 265, 275), (270, 275, 273), (273, 275, 264), (273, 264, 274), (273, 274, 271), (271, 274, 263), (271, 263, 272), (271, 272, 266), (266, 272, 262), (269, 265, 270), (269, 270, 267), (267, 270, 260), (266, 262, 268), (266, 268, 267), (267, 268, 261), (286, 292, 293), (287, 295, 293), (286, 297, 292), (286, 299, 297), (286, 296, 299), (287, 302, 295), (304, 294, 288), (298, 289, 306), (308, 300, 290), (310, 301, 291), (287, 305, 302), (307, 304, 288), (289, 309, 306), (308, 290, 311), (291, 303, 310), (311, 301, 310), (311, 290, 301), (309, 300, 308), (289, 300, 309), (298, 306, 307), (307, 288, 298), (304, 305, 294), (305, 287, 294), (295, 302, 303), (295, 303, 291), (296, 291, 301), (296, 301, 299), (299, 301, 290), (299, 290, 300), (299, 300, 297), (297, 300, 289), (297, 289, 298), (297, 298, 292), (292, 298, 288), (295, 291, 296), (295, 296, 293), (293, 296, 286), (292, 288, 294), (292, 294, 293), (293, 294, 287), (312, 318, 319), (313, 321, 319), (312, 323, 318), (312, 325, 323), (312, 322, 325), (328, 321, 313), (330, 320, 314), (332, 324, 315), (334, 326, 316), (336, 327, 317), (331, 328, 313), (333, 330, 314), (332, 315, 335), (334, 316, 337), (329, 336, 317), (337, 327, 336), (337, 316, 327), (335, 326, 334), (335, 315, 326), (333, 324, 332), (333, 314, 324), (330, 331, 320), (331, 313, 320), (328, 329, 321), (329, 317, 321), (322, 317, 327), (322, 327, 325), (325, 327, 316), (325, 316, 326), (325, 326, 323), (323, 326, 315), (323, 315, 324), (323, 324, 318), (318, 324, 314), (321, 317, 322), (321, 322, 319), (319, 322, 312), (318, 314, 320), (318, 320, 319), (319, 320, 313), (345, 338, 585), (339, 347, 345), (348, 582, 338), (339, 350, 347), (346, 563, 352), (340, 354, 349), (339, 353, 350), (340, 351, 354), (341, 358, 356), (589, 342, 360, 565), (343, 359, 357), (360, 359, 344), (359, 360, 357), (357, 360, 342), (360, 344, 566), (565, 360, 566), (358, 567, 344), (567, 358, 564), (358, 341, 562, 564), (344, 359, 358), (358, 359, 356), (356, 359, 343), (351, 343, 357), (351, 357, 354), (354, 357, 342), (342, 589, 355), (341, 352, 562), (353, 341, 356), (353, 356, 350), (350, 356, 343), (342, 355, 354), (355, 349, 354), (349, 355, 587), (341, 353, 352), (352, 353, 346), (346, 353, 339), (350, 343, 351), (350, 351, 347), (347, 351, 340), (348, 340, 349), (348, 349, 588, 582), (587, 588, 349), (347, 340, 348), (347, 348, 345), (338, 345, 348), (563, 346, 579), (346, 345, 585, 579), (345, 346, 339), (368, 361, 583), (362, 370, 368), (371, 584, 361), (362, 373, 370), (369, 575, 375), (363, 377, 372), (362, 376, 373), (363, 374, 377), (364, 381, 379), (365, 383, 581, 586), (366, 382, 380), (383, 382, 367), (382, 383, 380), (380, 383, 365), (383, 367, 580), (581, 383, 580), (381, 592, 367), (592, 381, 578), (381, 364, 574, 578), (367, 382, 381), (381, 382, 379), (379, 382, 366), (374, 366, 380), (374, 380, 377), (377, 380, 365), (365, 586, 378), (364, 375, 574), (376, 364, 379), (376, 379, 373), (373, 379, 366), (365, 378, 377), (378, 372, 377), (372, 378, 590), (364, 376, 375), (375, 376, 369), (369, 376, 362), (373, 366, 374), (373, 374, 370), (370, 374, 363), (371, 363, 372), (371, 372, 591, 584), (590, 591, 372), (370, 363, 371), (370, 371, 368), (361, 368, 371), (575, 369, 577), (369, 368, 583, 577), (368, 369, 362), (391, 384, 569), (385, 393, 391), (394, 573, 384), (385, 396, 393), (392, 545, 398), (386, 400, 395), (385, 399, 396), (386, 397, 400), (387, 404, 402), (576, 388, 406, 558), (389, 405, 403), (406, 405, 390), (405, 406, 403), (403, 406, 388), (406, 390, 559), (558, 406, 559), (404, 551, 390), (551, 404, 552), (404, 387, 546, 552), (390, 405, 404), (404, 405, 402), (402, 405, 389), (397, 389, 403), (397, 403, 400), (400, 403, 388), (388, 576, 401), (387, 398, 546), (399, 387, 402), (399, 402, 396), (396, 402, 389), (388, 401, 400), (401, 395, 400), (395, 401, 572), (387, 399, 398), (398, 399, 392), (392, 399, 385), (396, 389, 397), (396, 397, 393), (393, 397, 386), (394, 386, 395), (394, 395, 571, 573), (572, 571, 395), (393, 386, 394), (393, 394, 391), (384, 391, 394), (545, 392, 570), (392, 391, 569, 570), (391, 392, 385), (407, 413, 414), (408, 416, 414), (407, 418, 413), (407, 420, 418), (407, 417, 420), (423, 416, 408), (425, 415, 409), (427, 419, 410), (429, 421, 411), (431, 422, 412), (426, 423, 408), (428, 425, 409), (427, 410, 430), (429, 411, 432), (431, 412, 424), (432, 422, 431), (432, 411, 422), (430, 421, 429), (430, 410, 421), (428, 419, 427), (428, 409, 419), (425, 426, 415), (426, 408, 415), (423, 424, 416), (424, 412, 416), (417, 412, 422), (417, 422, 420), (420, 422, 411), (420, 411, 421), (420, 421, 418), (418, 421, 410), (418, 410, 419), (418, 419, 413), (413, 419, 409), (416, 412, 417), (416, 417, 414), (414, 417, 407), (413, 409, 415), (413, 415, 414), (414, 415, 408), (433, 439, 440), (434, 442, 440), (433, 444, 439), (433, 446, 444), (433, 443, 446), (449, 442, 434), (451, 441, 435), (453, 445, 436), (455, 447, 437), (457, 448, 438), (452, 449, 434), (454, 451, 435), (453, 436, 456), (455, 437, 458), (450, 457, 438), (458, 448, 457), (458, 437, 448), (456, 447, 455), (456, 436, 447), (454, 445, 453), (454, 435, 445), (451, 452, 441), (452, 434, 441), (449, 450, 442), (450, 438, 442), (443, 438, 448), (443, 448, 446), (446, 448, 437), (446, 437, 447), (446, 447, 444), (444, 447, 436), (444, 436, 445), (444, 445, 439), (439, 445, 435), (442, 438, 443), (442, 443, 440), (440, 443, 433), (439, 435, 441), (439, 441, 440), (440, 441, 434), (459, 465, 466), (460, 468, 466), (459, 470, 465), (459, 472, 470), (459, 469, 472), (475, 468, 460), (477, 467, 461), (479, 471, 462), (481, 473, 463), (483, 474, 464), (478, 475, 460), (480, 477, 461), (479, 462, 482), (481, 463, 484), (476, 483, 464), (484, 474, 483), (484, 463, 474), (482, 473, 481), (482, 462, 473), (480, 471, 479), (480, 461, 471), (477, 478, 467), (478, 460, 467), (475, 476, 468), (476, 464, 468), (469, 464, 474), (469, 474, 472), (472, 474, 463), (472, 463, 473), (472, 473, 470), (470, 473, 462), (470, 462, 471), (470, 471, 465), (465, 471, 461), (468, 464, 469), (468, 469, 466), (466, 469, 459), (465, 461, 467), (465, 467, 466), (466, 467, 460), (485, 491, 492), (486, 494, 492), (485, 496, 491), (485, 498, 496), (485, 495, 498), (501, 494, 486), (503, 493, 487), (505, 497, 488), (507, 499, 489), (509, 500, 490), (504, 501, 486), (506, 503, 487), (505, 488, 508), (507, 489, 510), (502, 509, 490), (510, 500, 509), (510, 489, 500), (508, 499, 507), (508, 488, 499), (506, 497, 505), (506, 487, 497), (503, 504, 493), (504, 486, 493), (501, 502, 494), (502, 490, 494), (495, 490, 500), (495, 500, 498), (498, 500, 489), (498, 489, 499), (498, 499, 496), (496, 499, 488), (496, 488, 497), (496, 497, 491), (491, 497, 487), (494, 490, 495), (494, 495, 492), (492, 495, 485), (491, 487, 493), (491, 493, 492), (492, 493, 486), (511, 517, 518), (512, 520, 518), (511, 522, 517), (511, 524, 522), (511, 521, 524), (527, 520, 512), (529, 519, 513), (531, 523, 514), (533, 525, 515), (535, 526, 516), (530, 527, 512), (532, 529, 513), (531, 514, 534), (533, 515, 536), (535, 516, 528), (536, 526, 535), (536, 515, 526), (534, 525, 533), (534, 514, 525), (532, 523, 531), (532, 513, 523), (529, 530, 519), (530, 512, 519), (527, 528, 520), (528, 516, 520), (521, 516, 526), (521, 526, 524), (524, 526, 515), (524, 515, 525), (524, 525, 522), (522, 525, 514), (522, 514, 523), (522, 523, 517), (517, 523, 513), (520, 516, 521), (520, 521, 518), (518, 521, 511), (517, 513, 519), (517, 519, 518), (518, 519, 512)])
_uv = me_cube.uv_layers.new(name='UVMap')
_uv.uv.foreach_set('vector', [0.625, 0.5, 0.625, 0.75, 0.875, 0.75, 0.875, 0.5, 0.375, 0.25, 0.0, 0.0, 0.375, 0.5, 0.375, 0.0, 0.375, 0.25, 0.625, 0.25, 0.625, 0.0, 0.0, 0.0, 0.0, 0.0, 0.0, 0.0, 0.875, 0.75, 0.625, 0.75, 0.0, 0.0, 0.375, 0.25, 0.375, 0.5, 0.625, 0.5, 0.625, 0.25, 0.8026, 0.5593, 0.7599, 0.5593, 0.7561, 0.5541, 0.75, 0.5521, 0.7439, 0.5541, 0.7401, 0.5593, 0.6974, 0.5593, 0.6936, 0.5541, 0.6875, 0.5521, 0.6814, 0.5541, 0.625, 0.5, 0.875, 0.5, 0.8186, 0.5541, 0.8125, 0.5521, 0.8064, 0.5541, 0.6974, 0.5657, 0.6974, 0.5593, 0.7401, 0.5593, 0.7401, 0.5657, 0.7439, 0.5709, 0.75, 0.5729, 0.7561, 0.5709, 0.7599, 0.5657, 0.7599, 0.5593, 0.8026, 0.5593, 0.8026, 0.5657, 0.8064, 0.5709, 0.8125, 0.5729, 0.8186, 0.5709, 0.8224, 0.5657, 0.8224, 0.5593, 0.8186, 0.5541, 0.875, 0.5, 0.875, 0.75, 0.8186, 0.6959, 0.8224, 0.6907, 0.8224, 0.6843, 0.8186, 0.6791, 0.8125, 0.6771, 0.8064, 0.6791, 0.8026, 0.6843, 0.7599, 0.6843, 0.7561, 0.6791, 0.75, 0.6771, 0.7439, 0.6791, 0.7401, 0.6843, 0.6974, 0.6843, 0.6936, 0.6791, 0.6875, 0.6771, 0.6814, 0.6791, 0.6776, 0.6843, 0.6776, 0.6907, 0.6814, 0.6959, 0.625, 0.75, 0.625, 0.5, 0.6814, 0.5541, 0.6776, 0.5593, 0.6776, 0.5657, 0.6814, 0.5709, 0.6875, 0.5729, 0.6936, 0.5709, 0.6974, 0.6907, 0.6974, 0.6843, 0.7401, 0.6843, 0.7401, 0.6907, 0.7439, 0.6959, 0.75, 0.6979, 0.7561, 0.6959, 0.7599, 0.6907, 0.7599, 0.6843, 0.8026, 0.6843, 0.8026, 0.6907, 0.8064, 0.6959, 0.8125, 0.6979, 0.8186, 0.6959, 0.875, 0.75, 0.625, 0.75, 0.6814, 0.6959, 0.6875, 0.6979, 0.6936, 0.6959, 0.625, 1.0, 0.375, 1.0, 0.4391, 0.9326, 0.4433, 0.9364, 0.4479, 0.937, 0.4534, 0.9359, 0.4568, 0.9315, 0.4583, 0.9271, 0.4568, 0.9216, 0.4526, 0.9178, 0.4479, 0.9172, 0.4424, 0.9182, 0.375, 0.75, 0.625, 0.75, 0.5609, 0.8174, 0.5567, 0.8136, 0.5521, 0.813, 0.5466, 0.8141, 0.5432, 0.8185, 0.5417, 0.8229, 0.5432, 0.8284, 0.5474, 0.8322, 0.5521, 0.8328, 0.5576, 0.8318, 0.5625, 0.8229, 0.5609, 0.8174, 0.625, 0.75, 0.625, 1.0, 0.5576, 0.8318, 0.5609, 0.8273, 0.4391, 0.9326, 0.375, 1.0, 0.375, 0.75, 0.4424, 0.9182, 0.4391, 0.9227, 0.4375, 0.9271, 0.5701, 0.05606, 0.625, 0.0, 0.625, 0.25, 0.5701, 0.1939, 0.5714, 0.1922, 0.5729, 0.1875, 0.5714, 0.1828, 0.5701, 0.1811, 0.5676, 0.1789, 0.5625, 0.1771, 0.5574, 0.1789, 0.5549, 0.1811, 0.5536, 0.1828, 0.5521, 0.1875, 0.4479, 0.1875, 0.4464, 0.1828, 0.4451, 0.1811, 0.4426, 0.1789, 0.4375, 0.1771, 0.4324, 0.1789, 0.4299, 0.1811, 0.4286, 0.1828, 0.4271, 0.1875, 0.4286, 0.1922, 0.4299, 0.1939, 0.375, 0.25, 0.375, 0.0, 0.4299, 0.05606, 0.4286, 0.05784, 0.4271, 0.0625, 0.4286, 0.06716, 0.4299, 0.06894, 0.4324, 0.07114, 0.4375, 0.07292, 0.4426, 0.07114, 0.4451, 0.06894, 0.4464, 0.06716, 0.4479, 0.0625, 0.5521, 0.0625, 0.5536, 0.06716, 0.5549, 0.06894, 0.5574, 0.07114, 0.5625, 0.07292, 0.5676, 0.07114, 0.5701, 0.06894, 0.5714, 0.06716, 0.5729, 0.0625, 0.5714, 0.05784, 0.5701, 0.1939, 0.625, 0.25, 0.375, 0.25, 0.4299, 0.1939, 0.4324, 0.1961, 0.4375, 0.1979, 0.4426, 0.1961, 0.4451, 0.1939, 0.4464, 0.1922, 0.4479, 0.1875, 0.5521, 0.1875, 0.5536, 0.1922, 0.5549, 0.1939, 0.5574, 0.1961, 0.5625, 0.1979, 0.5676, 0.1961, 0.4299, 0.05606, 0.375, 0.0, 0.625, 0.0, 0.5701, 0.05606, 0.5676, 0.05386, 0.5625, 0.05208, 0.5574, 0.05386, 0.5549, 0.05606, 0.5536, 0.05784, 0.5521, 0.0625, 0.4479, 0.0625, 0.4464, 0.05784, 0.4451, 0.05606, 0.4426, 0.05386, 0.4375, 0.05208, 0.4324, 0.05386, 0.2439, 0.6166, 0.125, 0.5, 0.375, 0.5, 0.375, 0.75, 0.125, 0.75, 0.2439, 0.6334, 0.25, 0.6354, 0.2561, 0.6334, 0.2599, 0.6282, 0.2599, 0.6218, 0.2561, 0.6166, 0.25, 0.6146, 0.2401, 0.6282, 0.2439, 0.6334, 0.125, 0.75, 0.125, 0.5, 0.2439, 0.6166, 0.2401, 0.6218, 0.5805, 0.5456, 0.625, 0.5, 0.625, 0.75, 0.375, 0.75, 0.4195, 0.7044, 0.422, 0.7066, 0.4271, 0.7083, 0.4271, 0.7083, 0.4271, 0.7083, 0.4322, 0.7066, 0.4347, 0.7044, 0.4359, 0.7026, 0.4375, 0.6979, 0.4375, 0.6979, 0.4375, 0.6979, 0.4359, 0.6933, 0.4347, 0.6915, 0.4924, 0.6314, 0.4949, 0.6336, 0.5, 0.6354, 0.5051, 0.6336, 0.5076, 0.6314, 0.5089, 0.6297, 0.5104, 0.625, 0.5089, 0.6203, 0.5076, 0.6186, 0.5653, 0.5585, 0.5678, 0.5607, 0.5729, 0.5625, 0.5729, 0.5625, 0.5729, 0.5625, 0.578, 0.5607, 0.5805, 0.5585, 0.5818, 0.5567, 0.5833, 0.5521, 0.5833, 0.5521, 0.5833, 0.5521, 0.5818, 0.5474, 0.4195, 0.7044, 0.375, 0.75, 0.375, 0.5, 0.625, 0.5, 0.5805, 0.5456, 0.578, 0.5434, 0.5729, 0.5417, 0.5729, 0.5417, 0.5729, 0.5417, 0.5678, 0.5434, 0.5653, 0.5456, 0.5641, 0.5474, 0.5625, 0.5521, 0.5625, 0.5521, 0.5641, 0.5567, 0.5653, 0.5585, 0.5076, 0.6186, 0.5051, 0.6164, 0.5, 0.6146, 0.4949, 0.6164, 0.4924, 0.6186, 0.4911, 0.6203, 0.4896, 0.625, 0.4911, 0.6297, 0.4924, 0.6314, 0.4347, 0.6915, 0.4322, 0.6893, 0.4271, 0.6875, 0.4271, 0.6875, 0.4271, 0.6875, 0.422, 0.6893, 0.4195, 0.6915, 0.4182, 0.6933, 0.4167, 0.6979, 0.4167, 0.6979, 0.4182, 0.7026, 0.5813, 0.296, 0.625, 0.25, 0.625, 0.5, 0.5813, 0.454, 0.5833, 0.4479, 0.5813, 0.4418, 0.5761, 0.438, 0.5697, 0.438, 0.5645, 0.4418, 0.5071, 0.3821, 0.5089, 0.3805, 0.5104, 0.375, 0.5089, 0.3706, 0.5055, 0.3661, 0.5645, 0.3082, 0.5697, 0.312, 0.5761, 0.312, 0.5813, 0.3082, 0.5833, 0.3021, 0.5813, 0.454, 0.625, 0.5, 0.375, 0.5, 0.4187, 0.454, 0.4239, 0.4578, 0.4303, 0.4578, 0.4355, 0.454, 0.4375, 0.4479, 0.4355, 0.4418, 0.4945, 0.3839, 0.5, 0.3849, 0.5047, 0.3843, 0.5071, 0.3821, 0.5645, 0.4418, 0.5625, 0.4479, 0.5645, 0.454, 0.5697, 0.4578, 0.5761, 0.4578, 0.4187, 0.296, 0.375, 0.25, 0.625, 0.25, 0.5813, 0.296, 0.5761, 0.2922, 0.5697, 0.2922, 0.5645, 0.296, 0.5625, 0.3021, 0.5645, 0.3082, 0.5055, 0.3661, 0.5, 0.3651, 0.4953, 0.3657, 0.4929, 0.3679, 0.4355, 0.3082, 0.4375, 0.3021, 0.4355, 0.296, 0.4303, 0.2922, 0.4239, 0.2922, 0.4187, 0.454, 0.375, 0.5, 0.375, 0.25, 0.4187, 0.296, 0.4167, 0.3021, 0.4187, 0.3082, 0.4239, 0.312, 0.4303, 0.312, 0.4355, 0.3082, 0.4929, 0.3679, 0.4911, 0.3695, 0.4896, 0.375, 0.4911, 0.3794, 0.4945, 0.3839, 0.4355, 0.4418, 0.4303, 0.438, 0.4239, 0.438, 0.4187, 0.4418, 0.4167, 0.4479, 0.0, 0.0, 0.0, 0.0, 0.625, 0.5, 0.1364, 0.07873, 0.1615, 0.07873, 0.1818, 0.0, 0.8636, 0.07873, 0.9545, 0.07873, 0.9091, 0.0, 0.6818, 0.07873, 0.7727, 0.07873, 0.7273, 0.0, 0.5909, 0.07873, 0.5455, 0.0, 0.5658, 0.07873, 0.09091, 0.1575, 0.1364, 0.2362, 0.1375, 0.1575, 0.8182, 0.1575, 0.8636, 0.2362, 0.9091, 0.1575, 0.6364, 0.1575, 0.6818, 0.2362, 0.7273, 0.1575, 0.04546, 0.2362, 0.1364, 0.2362, 0.09091, 0.1575, 0.8182, 0.1575, 0.7727, 0.2362, 0.8636, 0.2362, 0.6818, 0.2362, 0.6364, 0.1575, 0.5909, 0.2362, 0.0, 0.3149, 0.04546, 0.3937, 0.09091, 0.3149, 0.7273, 0.3149, 0.7727, 0.3937, 0.8182, 0.3149, 0.6364, 0.3149, 0.592, 0.3149, 0.6083, 0.3636, 0.6818, 0.3937, 0.616, 0.3937, 0.6364, 0.4724, 0.616, 0.3937, 0.6818, 0.3937, 0.6364, 0.3149, 0.6083, 0.3636, 0.6364, 0.3149, 0.6818, 0.3937, 0.7273, 0.3149, 0.7727, 0.3937, 0.8182, 0.4724, 0.8636, 0.3937, 0.7727, 0.3937, 0.8636, 0.3937, 0.8182, 0.3149, 0.8182, 0.3149, 0.8636, 0.3937, 0.9091, 0.3149, 0.04546, 0.3937, 0.09091, 0.4724, 0.1112, 0.3937, 0.04546, 0.3937, 0.1112, 0.3937, 0.119, 0.3636, 0.09091, 0.3149, 0.09091, 0.3149, 0.119, 0.3636, 0.1352, 0.3149, 0.6364, 0.3149, 0.5909, 0.2362, 0.592, 0.3149, 0.6364, 0.3149, 0.6818, 0.2362, 0.5909, 0.2362, 0.6818, 0.2362, 0.6364, 0.3149, 0.7273, 0.3149, 0.7727, 0.2362, 0.7273, 0.3149, 0.8182, 0.3149, 0.7727, 0.2362, 0.8182, 0.3149, 0.8636, 0.2362, 0.8636, 0.2362, 0.8182, 0.3149, 0.9091, 0.3149, 0.04546, 0.2362, 0.0, 0.3149, 0.09091, 0.3149, 0.09091, 0.3149, 0.1364, 0.2362, 0.04546, 0.2362, 0.09091, 0.3149, 0.1352, 0.3149, 0.1364, 0.2362, 0.6364, 0.1575, 0.5898, 0.1575, 0.5909, 0.2362, 0.6818, 0.2362, 0.7273, 0.3149, 0.7727, 0.2362, 0.6818, 0.2362, 0.7727, 0.2362, 0.7273, 0.1575, 0.7273, 0.1575, 0.7727, 0.2362, 0.8182, 0.1575, 0.8636, 0.2362, 0.9091, 0.3149, 0.9545, 0.2362, 0.8636, 0.2362, 0.9545, 0.2362, 0.9091, 0.1575, 0.9091, 0.1575, 0.9545, 0.2362, 1.0, 0.1575, 0.5909, 0.07873, 0.5658, 0.07873, 0.5735, 0.1088, 0.5898, 0.1575, 0.6364, 0.1575, 0.5909, 0.07873, 0.5735, 0.1088, 0.6818, 0.07873, 0.6364, 0.1575, 0.7273, 0.1575, 0.6818, 0.07873, 0.7273, 0.1575, 0.7727, 0.07873, 0.7727, 0.07873, 0.7273, 0.1575, 0.8182, 0.1575, 0.8636, 0.07873, 0.8182, 0.1575, 0.9091, 0.1575, 0.8636, 0.07873, 0.9091, 0.1575, 0.9545, 0.07873, 0.9545, 0.07873, 0.9091, 0.1575, 1.0, 0.1575, 0.09091, 0.1575, 0.1375, 0.1575, 0.1537, 0.1088, 0.1364, 0.07873, 0.1364, 0.07873, 0.1537, 0.1088, 0.1615, 0.07873, 0.2273, 0.07873, 0.1818, 0.0, 0.1615, 0.07873, 0.2727, 0.1575, 0.3636, 0.1575, 0.3182, 0.07873, 0.5, 0.07873, 0.5658, 0.07873, 0.5455, 0.0, 0.2727, 0.1575, 0.3182, 0.2362, 0.3636, 0.1575, 0.1818, 0.1575, 0.1375, 0.1575, 0.1364, 0.2362, 0.4545, 0.1575, 0.5, 0.2362, 0.5455, 0.1575, 0.2727, 0.1575, 0.2273, 0.2362, 0.3182, 0.2362, 0.4545, 0.1575, 0.4091, 0.2362, 0.5, 0.2362, 0.1818, 0.3149, 0.2273, 0.3937, 0.2727, 0.3149, 0.5455, 0.3149, 0.5909, 0.3937, 0.6083, 0.3636, 0.592, 0.3149, 0.3636, 0.3149, 0.4091, 0.3937, 0.4545, 0.3149, 0.5, 0.3937, 0.4091, 0.3937, 0.4545, 0.4724, 0.4091, 0.3937, 0.5, 0.3937, 0.4545, 0.3149, 0.4545, 0.3149, 0.5, 0.3937, 0.5455, 0.3149, 0.5909, 0.3937, 0.6364, 0.4724, 0.616, 0.3937, 0.6083, 0.3636, 0.5909, 0.3937, 0.616, 0.3937, 0.1364, 0.3937, 0.1112, 0.3937, 0.09091, 0.4724, 0.1112, 0.3937, 0.1364, 0.3937, 0.119, 0.3636, 0.1364, 0.3937, 0.1818, 0.3149, 0.1352, 0.3149, 0.119, 0.3636, 0.2727, 0.4724, 0.3182, 0.3937, 0.2273, 0.3937, 0.2273, 0.3937, 0.3182, 0.3937, 0.2727, 0.3149, 0.2727, 0.3149, 0.3182, 0.3937, 0.3636, 0.3149, 0.4091, 0.2362, 0.3636, 0.3149, 0.4545, 0.3149, 0.4091, 0.2362, 0.4545, 0.3149, 0.5, 0.2362, 0.5, 0.2362, 0.4545, 0.3149, 0.5455, 0.3149, 0.5455, 0.3149, 0.592, 0.3149, 0.5909, 0.2362, 0.1818, 0.3149, 0.1364, 0.2362, 0.1352, 0.3149, 0.2273, 0.2362, 0.1818, 0.3149, 0.2727, 0.3149, 0.2273, 0.2362, 0.2727, 0.3149, 0.3182, 0.2362, 0.3182, 0.2362, 0.2727, 0.3149, 0.3636, 0.3149, 0.5455, 0.3149, 0.5909, 0.2362, 0.5, 0.2362, 0.5909, 0.2362, 0.5455, 0.1575, 0.5, 0.2362, 0.5455, 0.1575, 0.5909, 0.2362, 0.5898, 0.1575, 0.1818, 0.3149, 0.2273, 0.2362, 0.1364, 0.2362, 0.1364, 0.2362, 0.2273, 0.2362, 0.1818, 0.1575, 0.1818, 0.1575, 0.2273, 0.2362, 0.2727, 0.1575, 0.3182, 0.2362, 0.3636, 0.3149, 0.4091, 0.2362, 0.3182, 0.2362, 0.4091, 0.2362, 0.3636, 0.1575, 0.3636, 0.1575, 0.4091, 0.2362, 0.4545, 0.1575, 0.5, 0.07873, 0.4545, 0.1575, 0.5455, 0.1575, 0.5, 0.07873, 0.5455, 0.1575, 0.5735, 0.1088, 0.5658, 0.07873, 0.5898, 0.1575, 0.5735, 0.1088, 0.5455, 0.1575, 0.3636, 0.1575, 0.4545, 0.1575, 0.4091, 0.07873, 0.3636, 0.1575, 0.4091, 0.07873, 0.3182, 0.07873, 0.3636, 0.0, 0.3182, 0.07873, 0.4091, 0.07873, 0.1375, 0.1575, 0.1818, 0.1575, 0.1537, 0.1088, 0.1818, 0.1575, 0.2273, 0.07873, 0.1615, 0.07873, 0.1537, 0.1088, 0.2273, 0.07873, 0.1818, 0.1575, 0.2727, 0.1575, 0.1818, 0.3149, 0.2273, 0.3937, 0.2727, 0.3149, 0.0, 0.3149, 0.04546, 0.3937, 0.09091, 0.3149, 0.7273, 0.3149, 0.7727, 0.3937, 0.8182, 0.3149, 0.5455, 0.3149, 0.5909, 0.3937, 0.6364, 0.3149, 0.3636, 0.3149, 0.4091, 0.3937, 0.4545, 0.3149, 0.4091, 0.3937, 0.4545, 0.4724, 0.5, 0.3937, 0.4091, 0.3937, 0.5, 0.3937, 0.4545, 0.3149, 0.4545, 0.3149, 0.5, 0.3937, 0.5455, 0.3149, 0.5909, 0.3937, 0.6364, 0.4724, 0.6818, 0.3937, 0.5909, 0.3937, 0.6818, 0.3937, 0.6364, 0.3149, 0.6364, 0.3149, 0.6818, 0.3937, 0.7273, 0.3149, 0.7727, 0.3937, 0.8182, 0.4724, 0.8636, 0.3937, 0.7727, 0.3937, 0.8636, 0.3937, 0.8182, 0.3149, 0.8182, 0.3149, 0.8636, 0.3937, 0.9091, 0.3149, 0.04546, 0.3937, 0.09091, 0.4724, 0.1364, 0.3937, 0.04546, 0.3937, 0.1364, 0.3937, 0.09091, 0.3149, 0.09091, 0.3149, 0.1364, 0.3937, 0.1818, 0.3149, 0.2273, 0.3937, 0.2727, 0.4724, 0.3182, 0.3937, 0.2273, 0.3937, 0.3182, 0.3937, 0.2727, 0.3149, 0.2727, 0.3149, 0.3182, 0.3937, 0.3636, 0.3149, 0.3636, 0.3149, 0.4545, 0.3149, 0.4091, 0.2362, 0.4545, 0.3149, 0.5, 0.2362, 0.4091, 0.2362, 0.5455, 0.3149, 0.5, 0.2362, 0.4545, 0.3149, 0.6364, 0.3149, 0.5909, 0.2362, 0.5455, 0.3149, 0.6364, 0.3149, 0.6818, 0.2362, 0.5909, 0.2362, 0.7273, 0.3149, 0.6818, 0.2362, 0.6364, 0.3149, 0.8182, 0.3149, 0.7727, 0.2362, 0.7273, 0.3149, 0.8182, 0.3149, 0.8636, 0.2362, 0.7727, 0.2362, 0.9091, 0.3149, 0.8636, 0.2362, 0.8182, 0.3149, 0.0, 0.3149, 0.09091, 0.3149, 0.04546, 0.2362, 0.09091, 0.3149, 0.1364, 0.2362, 0.04546, 0.2362, 0.09091, 0.3149, 0.1818, 0.3149, 0.1364, 0.2362, 0.1818, 0.3149, 0.2727, 0.3149, 0.2273, 0.2362, 0.2273, 0.2362, 0.2727, 0.3149, 0.3182, 0.2362, 0.2727, 0.3149, 0.3636, 0.3149, 0.3182, 0.2362, 0.5455, 0.3149, 0.5909, 0.2362, 0.5, 0.2362, 0.6818, 0.2362, 0.7273, 0.3149, 0.7727, 0.2362, 0.9091, 0.3149, 0.9545, 0.2362, 0.8636, 0.2362, 0.1818, 0.3149, 0.2273, 0.2362, 0.1364, 0.2362, 0.3636, 0.3149, 0.4091, 0.2362, 0.3182, 0.2362, 0.1818, 0.0, 0.1364, 0.07873, 0.2273, 0.07873, 0.2727, 0.1575, 0.3636, 0.1575, 0.3182, 0.07873, 0.9091, 0.0, 0.8636, 0.07873, 0.9545, 0.07873, 0.7273, 0.0, 0.6818, 0.07873, 0.7727, 0.07873, 0.5455, 0.0, 0.5, 0.07873, 0.5909, 0.07873, 0.2727, 0.1575, 0.3182, 0.2362, 0.3636, 0.1575, 0.1364, 0.2362, 0.1818, 0.1575, 0.09091, 0.1575, 0.9091, 0.1575, 0.8182, 0.1575, 0.8636, 0.2362, 0.6818, 0.2362, 0.7273, 0.1575, 0.6364, 0.1575, 0.5, 0.2362, 0.5455, 0.1575, 0.4545, 0.1575, 0.2727, 0.1575, 0.2273, 0.2362, 0.3182, 0.2362, 0.04546, 0.2362, 0.1364, 0.2362, 0.09091, 0.1575, 0.8182, 0.1575, 0.7727, 0.2362, 0.8636, 0.2362, 0.6818, 0.2362, 0.6364, 0.1575, 0.5909, 0.2362, 0.4545, 0.1575, 0.4091, 0.2362, 0.5, 0.2362, 0.5909, 0.2362, 0.5455, 0.1575, 0.5, 0.2362, 0.5909, 0.2362, 0.6364, 0.1575, 0.5455, 0.1575, 0.7273, 0.1575, 0.6818, 0.2362, 0.7727, 0.2362, 0.8182, 0.1575, 0.7273, 0.1575, 0.7727, 0.2362, 0.9091, 0.1575, 0.8636, 0.2362, 0.9545, 0.2362, 0.9545, 0.2362, 1.0, 0.1575, 0.9091, 0.1575, 0.1364, 0.2362, 0.2273, 0.2362, 0.1818, 0.1575, 0.2273, 0.2362, 0.2727, 0.1575, 0.1818, 0.1575, 0.3636, 0.1575, 0.3182, 0.2362, 0.4091, 0.2362, 0.3636, 0.1575, 0.4091, 0.2362, 0.4545, 0.1575, 0.5, 0.07873, 0.4545, 0.1575, 0.5455, 0.1575, 0.5, 0.07873, 0.5455, 0.1575, 0.5909, 0.07873, 0.5909, 0.07873, 0.5455, 0.1575, 0.6364, 0.1575, 0.6818, 0.07873, 0.6364, 0.1575, 0.7273, 0.1575, 0.6818, 0.07873, 0.7273, 0.1575, 0.7727, 0.07873, 0.7727, 0.07873, 0.7273, 0.1575, 0.8182, 0.1575, 0.8636, 0.07873, 0.8182, 0.1575, 0.9091, 0.1575, 0.8636, 0.07873, 0.9091, 0.1575, 0.9545, 0.07873, 0.9545, 0.07873, 0.9091, 0.1575, 1.0, 0.1575, 0.3636, 0.1575, 0.4545, 0.1575, 0.4091, 0.07873, 0.3636, 0.1575, 0.4091, 0.07873, 0.3182, 0.07873, 0.3182, 0.07873, 0.4091, 0.07873, 0.3636, 0.0, 0.1364, 0.07873, 0.09091, 0.1575, 0.1818, 0.1575, 0.1364, 0.07873, 0.1818, 0.1575, 0.2273, 0.07873, 0.2273, 0.07873, 0.1818, 0.1575, 0.2727, 0.1575, 0.1818, 0.0, 0.1364, 0.07873, 0.2273, 0.07873, 0.2727, 0.1575, 0.3636, 0.1575, 0.3182, 0.07873, 0.8636, 0.07873, 0.9545, 0.07873, 0.9091, 0.0, 0.3182, 0.2362, 0.3636, 0.1575, 0.2727, 0.1575, 0.09091, 0.1575, 0.1364, 0.2362, 0.1818, 0.1575, 0.8636, 0.2362, 0.9091, 0.1575, 0.8182, 0.1575, 0.2727, 0.1575, 0.2273, 0.2362, 0.3182, 0.2362, 0.09091, 0.1575, 0.04546, 0.2362, 0.1364, 0.2362, 0.8636, 0.2362, 0.8182, 0.1575, 0.8182, 0.2362, 0.1818, 0.3149, 0.2273, 0.3937, 0.2727, 0.3149, 0.0, 0.3149, 0.04546, 0.3937, 0.09091, 0.3149, 0.8182, 0.3937, 0.8182, 0.4724, 0.8636, 0.3937, 0.8182, 0.3149, 0.8182, 0.3937, 0.8636, 0.3937, 0.8636, 0.3937, 0.9091, 0.3149, 0.8182, 0.3149, 0.09091, 0.4724, 0.1364, 0.3937, 0.04546, 0.3937, 0.04546, 0.3937, 0.1364, 0.3937, 0.09091, 0.3149, 0.09091, 0.3149, 0.1364, 0.3937, 0.1818, 0.3149, 0.2727, 0.4724, 0.3182, 0.3937, 0.2273, 0.3937, 0.3182, 0.3937, 0.2727, 0.3149, 0.2273, 0.3937, 0.2727, 0.3149, 0.3182, 0.3937, 0.3373, 0.3605, 0.3636, 0.3149, 0.8636, 0.2362, 0.8182, 0.2362, 0.8182, 0.3149, 0.9091, 0.3149, 0.8636, 0.2362, 0.8182, 0.3149, 0.04546, 0.2362, 0.0, 0.3149, 0.09091, 0.3149, 0.04546, 0.2362, 0.09091, 0.3149, 0.1364, 0.2362, 0.1364, 0.2362, 0.09091, 0.3149, 0.1818, 0.3149, 0.2273, 0.2362, 0.1818, 0.3149, 0.2727, 0.3149, 0.2273, 0.2362, 0.2727, 0.3149, 0.3182, 0.2362, 0.2727, 0.3149, 0.3636, 0.3149, 0.3182, 0.2362, 0.8636, 0.2362, 0.9091, 0.3149, 0.9545, 0.2362, 0.8636, 0.2362, 0.9545, 0.2362, 0.9091, 0.1575, 0.9091, 0.1575, 0.9545, 0.2362, 1.0, 0.1575, 0.1364, 0.2362, 0.1818, 0.3149, 0.2273, 0.2362, 0.1364, 0.2362, 0.2273, 0.2362, 0.1818, 0.1575, 0.1818, 0.1575, 0.2273, 0.2362, 0.2727, 0.1575, 0.3182, 0.2362, 0.3636, 0.3149, 0.3636, 0.2362, 0.3182, 0.2362, 0.3636, 0.2362, 0.3636, 0.1575, 0.8445, 0.1119, 0.8182, 0.1575, 0.9091, 0.1575, 0.8636, 0.07873, 0.8636, 0.07873, 0.9091, 0.1575, 0.9545, 0.07873, 0.9545, 0.07873, 0.9091, 0.1575, 1.0, 0.1575, 0.3636, 0.07873, 0.3182, 0.07873, 0.3636, 0.1575, 0.3636, 0.0, 0.3182, 0.07873, 0.3636, 0.07873, 0.1364, 0.07873, 0.09091, 0.1575, 0.1818, 0.1575, 0.1364, 0.07873, 0.1818, 0.1575, 0.2273, 0.07873, 0.2273, 0.07873, 0.1818, 0.1575, 0.2727, 0.1575, 0.6818, 0.07873, 0.7727, 0.07873, 0.7273, 0.0, 0.5909, 0.07873, 0.5455, 0.0, 0.5, 0.07873, 0.6364, 0.1575, 0.6818, 0.2362, 0.7273, 0.1575, 0.4545, 0.1575, 0.5, 0.2362, 0.5455, 0.1575, 0.7727, 0.2362, 0.8182, 0.2362, 0.8182, 0.1575, 0.6364, 0.1575, 0.5909, 0.2362, 0.6818, 0.2362, 0.4545, 0.1575, 0.4091, 0.2362, 0.5, 0.2362, 0.7727, 0.3937, 0.8182, 0.3149, 0.7273, 0.3149, 0.5455, 0.3149, 0.5909, 0.3937, 0.6364, 0.3149, 0.4091, 0.3937, 0.4545, 0.3149, 0.3636, 0.3149, 0.5, 0.3937, 0.4091, 0.3937, 0.4545, 0.4724, 0.5, 0.3937, 0.4545, 0.3149, 0.4091, 0.3937, 0.4545, 0.3149, 0.5, 0.3937, 0.5455, 0.3149, 0.6818, 0.3937, 0.5909, 0.3937, 0.6364, 0.4724, 0.5909, 0.3937, 0.6818, 0.3937, 0.6364, 0.3149, 0.6364, 0.3149, 0.6818, 0.3937, 0.7273, 0.3149, 0.8182, 0.4724, 0.8182, 0.3937, 0.7727, 0.3937, 0.8182, 0.3937, 0.8182, 0.3149, 0.7727, 0.3937, 0.3636, 0.3149, 0.4545, 0.3149, 0.4091, 0.2362, 0.4091, 0.2362, 0.4545, 0.3149, 0.5, 0.2362, 0.5, 0.2362, 0.4545, 0.3149, 0.5455, 0.3149, 0.5909, 0.2362, 0.5455, 0.3149, 0.6364, 0.3149, 0.5909, 0.2362, 0.6364, 0.3149, 0.6818, 0.2362, 0.6818, 0.2362, 0.6364, 0.3149, 0.7273, 0.3149, 0.8182, 0.3149, 0.7727, 0.2362, 0.7273, 0.3149, 0.7727, 0.2362, 0.8182, 0.3149, 0.8182, 0.2362, 0.5, 0.2362, 0.5455, 0.3149, 0.5909, 0.2362, 0.5, 0.2362, 0.5909, 0.2362, 0.5455, 0.1575, 0.5455, 0.1575, 0.5909, 0.2362, 0.6364, 0.1575, 0.6818, 0.2362, 0.7273, 0.3149, 0.7727, 0.2362, 0.6818, 0.2362, 0.7727, 0.2362, 0.7273, 0.1575, 0.7727, 0.2362, 0.8182, 0.1575, 0.7273, 0.1575, 0.4091, 0.2362, 0.3636, 0.2362, 0.3636, 0.3149, 0.4091, 0.2362, 0.3636, 0.1575, 0.3636, 0.2362, 0.4091, 0.2362, 0.4545, 0.1575, 0.3636, 0.1575, 0.5, 0.07873, 0.4545, 0.1575, 0.5455, 0.1575, 0.5, 0.07873, 0.5455, 0.1575, 0.5909, 0.07873, 0.5909, 0.07873, 0.5455, 0.1575, 0.6364, 0.1575, 0.6818, 0.07873, 0.6364, 0.1575, 0.7273, 0.1575, 0.7273, 0.1575, 0.7727, 0.07873, 0.6818, 0.07873, 0.8182, 0.1575, 0.7727, 0.07873, 0.7273, 0.1575, 0.3636, 0.1575, 0.4545, 0.1575, 0.4091, 0.07873, 0.3636, 0.1575, 0.4091, 0.07873, 0.3636, 0.07873, 0.3636, 0.07873, 0.4091, 0.07873, 0.3636, 0.0, 0.6818, 0.07873, 0.7727, 0.07873, 0.7273, 0.0, 0.5909, 0.07873, 0.5455, 0.0, 0.5, 0.07873, 0.6364, 0.1575, 0.6818, 0.2362, 0.7273, 0.1575, 0.4545, 0.1575, 0.5, 0.2362, 0.5455, 0.1575, 0.7727, 0.2362, 0.8182, 0.2362, 0.8182, 0.1575, 0.6364, 0.1575, 0.5909, 0.2362, 0.6818, 0.2362, 0.4545, 0.1575, 0.4091, 0.2362, 0.5, 0.2362, 0.7727, 0.3937, 0.8182, 0.3149, 0.7273, 0.3149, 0.5455, 0.3149, 0.5909, 0.3937, 0.6364, 0.3149, 0.4091, 0.3937, 0.4545, 0.3149, 0.3636, 0.3149, 0.5, 0.3937, 0.4091, 0.3937, 0.4545, 0.4724, 0.5, 0.3937, 0.4545, 0.3149, 0.4091, 0.3937, 0.4545, 0.3149, 0.5, 0.3937, 0.5455, 0.3149, 0.6818, 0.3937, 0.5909, 0.3937, 0.6364, 0.4724, 0.5909, 0.3937, 0.6818, 0.3937, 0.6364, 0.3149, 0.6364, 0.3149, 0.6818, 0.3937, 0.7273, 0.3149, 0.8182, 0.4724, 0.8182, 0.3937, 0.7727, 0.3937, 0.8182, 0.3937, 0.8182, 0.3149, 0.7727, 0.3937, 0.3636, 0.3149, 0.4545, 0.3149, 0.4091, 0.2362, 0.4091, 0.2362, 0.4545, 0.3149, 0.5, 0.2362, 0.5, 0.2362, 0.4545, 0.3149, 0.5455, 0.3149, 0.5909, 0.2362, 0.5455, 0.3149, 0.6364, 0.3149, 0.5909, 0.2362, 0.6364, 0.3149, 0.6818, 0.2362, 0.6818, 0.2362, 0.6364, 0.3149, 0.7273, 0.3149, 0.8182, 0.3149, 0.7727, 0.2362, 0.7273, 0.3149, 0.7727, 0.2362, 0.8182, 0.3149, 0.8182, 0.2362, 0.5, 0.2362, 0.5455, 0.3149, 0.5909, 0.2362, 0.5, 0.2362, 0.5909, 0.2362, 0.5455, 0.1575, 0.5455, 0.1575, 0.5909, 0.2362, 0.6364, 0.1575, 0.6818, 0.2362, 0.7273, 0.3149, 0.7727, 0.2362, 0.6818, 0.2362, 0.7727, 0.2362, 0.7273, 0.1575, 0.7727, 0.2362, 0.8182, 0.1575, 0.7273, 0.1575, 0.4091, 0.2362, 0.3636, 0.2362, 0.3636, 0.3149, 0.4091, 0.2362, 0.3636, 0.1575, 0.3636, 0.2362, 0.4091, 0.2362, 0.4545, 0.1575, 0.3636, 0.1575, 0.5, 0.07873, 0.4545, 0.1575, 0.5455, 0.1575, 0.5, 0.07873, 0.5455, 0.1575, 0.5909, 0.07873, 0.5909, 0.07873, 0.5455, 0.1575, 0.6364, 0.1575, 0.6818, 0.07873, 0.6364, 0.1575, 0.7273, 0.1575, 0.7273, 0.1575, 0.7727, 0.07873, 0.6818, 0.07873, 0.8182, 0.1575, 0.7727, 0.07873, 0.7273, 0.1575, 0.3636, 0.1575, 0.4545, 0.1575, 0.4091, 0.07873, 0.3636, 0.1575, 0.4091, 0.07873, 0.3636, 0.07873, 0.3636, 0.07873, 0.4091, 0.07873, 0.3636, 0.0, 0.1615, 0.07873, 0.1818, 1.679e-07, 0.1818, 0.0, 0.1364, 0.07873, 0.8636, 0.07873, 0.9545, 0.07873, 0.9091, 0.0, 0.6818, 0.07873, 0.7727, 0.07873, 0.7273, 0.0, 0.5909, 0.07873, 0.5455, 0.0, 0.5455, 2.393e-07, 0.5658, 0.07873, 0.1375, 0.1575, 0.09091, 0.1575, 0.1364, 0.2362, 0.1364, 0.2362, 0.8182, 0.1575, 0.8636, 0.2362, 0.9091, 0.1575, 0.6364, 0.1575, 0.6818, 0.2362, 0.7273, 0.1575, 0.04546, 0.2362, 0.1364, 0.2362, 0.09091, 0.1575, 0.8182, 0.1575, 0.7727, 0.2362, 0.8636, 0.2362, 0.6818, 0.2362, 0.6364, 0.1575, 0.5909, 0.2362, 0.0, 0.3149, 0.04546, 0.3937, 0.09091, 0.3149, 0.7273, 0.3149, 0.7727, 0.3937, 0.8182, 0.3149, 0.6364, 0.3149, 0.592, 0.3149, 0.6083, 0.3636, 0.4545, 0.4724, 0.4545, 0.4724, 0.4545, 0.4724, 0.6818, 0.3937, 0.616, 0.3937, 0.6364, 0.4724, 0.6364, 0.4724, 0.616, 0.3937, 0.6818, 0.3937, 0.6364, 0.3149, 0.6083, 0.3636, 0.6364, 0.3149, 0.6818, 0.3937, 0.7273, 0.3149, 0.7727, 0.3937, 0.8182, 0.4724, 0.8636, 0.3937, 0.7727, 0.3937, 0.8636, 0.3937, 0.8182, 0.3149, 0.8182, 0.3149, 0.8636, 0.3937, 0.9091, 0.3149, 0.1112, 0.3937, 0.04546, 0.3937, 0.09091, 0.4724, 0.09091, 0.4724, 0.04546, 0.3937, 0.1112, 0.3937, 0.119, 0.3636, 0.09091, 0.3149, 0.09091, 0.3149, 0.119, 0.3636, 0.1352, 0.3149, 0.2727, 0.4724, 0.2727, 0.4724, 0.2727, 0.4724, 0.5909, 0.2362, 0.592, 0.3149, 0.6364, 0.3149, 0.5909, 0.2362, 0.6364, 0.3149, 0.6818, 0.2362, 0.5909, 0.2362, 0.6818, 0.2362, 0.6364, 0.3149, 0.7273, 0.3149, 0.7727, 0.2362, 0.7273, 0.3149, 0.8182, 0.3149, 0.7727, 0.2362, 0.8182, 0.3149, 0.8636, 0.2362, 0.8636, 0.2362, 0.8182, 0.3149, 0.9091, 0.3149, 0.04546, 0.2362, 0.0, 0.3149, 0.09091, 0.3149, 0.09091, 0.3149, 0.1364, 0.2362, 0.04546, 0.2362, 0.09091, 0.3149, 0.1352, 0.3149, 0.1364, 0.2362, 0.1364, 0.2362, 0.5909, 0.2362, 0.5909, 0.2362, 0.5909, 0.2362, 0.5909, 0.2362, 0.5909, 0.2362, 0.5909, 0.2362, 0.5909, 0.2362, 0.6364, 0.1575, 0.5898, 0.1575, 0.5909, 0.2362, 0.6818, 0.2362, 0.7273, 0.3149, 0.7727, 0.2362, 0.6818, 0.2362, 0.7727, 0.2362, 0.7273, 0.1575, 0.7273, 0.1575, 0.7727, 0.2362, 0.8182, 0.1575, 0.8636, 0.2362, 0.9091, 0.3149, 0.9545, 0.2362, 0.8636, 0.2362, 0.9545, 0.2362, 0.9091, 0.1575, 0.9091, 0.1575, 0.9545, 0.2362, 1.0, 0.1575, 0.1364, 0.2362, 0.1364, 0.2362, 0.1364, 0.2362, 0.1364, 0.2362, 0.1364, 0.2362, 0.1364, 0.2362, 0.5909, 0.07873, 0.5658, 0.07873, 0.5735, 0.1088, 0.5735, 0.1088, 0.5898, 0.1575, 0.6364, 0.1575, 0.5909, 0.07873, 0.6818, 0.07873, 0.6364, 0.1575, 0.7273, 0.1575, 0.6818, 0.07873, 0.7273, 0.1575, 0.7727, 0.07873, 0.7727, 0.07873, 0.7273, 0.1575, 0.8182, 0.1575, 0.8636, 0.07873, 0.8182, 0.1575, 0.9091, 0.1575, 0.8636, 0.07873, 0.9091, 0.1575, 0.9545, 0.07873, 0.9545, 0.07873, 0.9091, 0.1575, 1.0, 0.1575, 0.3636, 0.0, 0.3636, 1.924e-07, 0.3636, 1.902e-07, 0.09091, 0.1575, 0.1375, 0.1575, 0.1537, 0.1088, 0.1364, 0.07873, 0.1364, 0.07873, 0.1537, 0.1088, 0.1615, 0.07873, 0.1615, 0.07873, 0.1818, 2.387e-07, 0.1818, 0.0, 0.1364, 0.07873, 0.8636, 0.07873, 0.9545, 0.07873, 0.9091, 0.0, 0.6818, 0.07873, 0.7727, 0.07873, 0.7273, 0.0, 0.5909, 0.07873, 0.5455, 0.0, 0.5455, 2.393e-07, 0.5658, 0.07873, 0.1375, 0.1575, 0.09091, 0.1575, 0.1364, 0.2362, 0.1364, 0.2362, 0.8182, 0.1575, 0.8636, 0.2362, 0.9091, 0.1575, 0.6364, 0.1575, 0.6818, 0.2362, 0.7273, 0.1575, 0.04546, 0.2362, 0.1364, 0.2362, 0.09091, 0.1575, 0.8182, 0.1575, 0.7727, 0.2362, 0.8636, 0.2362, 0.6818, 0.2362, 0.6364, 0.1575, 0.5909, 0.2362, 0.0, 0.3149, 0.04546, 0.3937, 0.09091, 0.3149, 0.7273, 0.3149, 0.7727, 0.3937, 0.8182, 0.3149, 0.6364, 0.3149, 0.592, 0.3149, 0.6083, 0.3636, 0.4545, 0.4724, 0.4545, 0.4724, 0.4545, 0.4724, 0.6818, 0.3937, 0.616, 0.3937, 0.6364, 0.4724, 0.6364, 0.4724, 0.616, 0.3937, 0.6818, 0.3937, 0.6364, 0.3149, 0.6083, 0.3636, 0.6364, 0.3149, 0.6818, 0.3937, 0.7273, 0.3149, 0.7727, 0.3937, 0.8182, 0.4724, 0.8636, 0.3937, 0.7727, 0.3937, 0.8636, 0.3937, 0.8182, 0.3149, 0.8182, 0.3149, 0.8636, 0.3937, 0.9091, 0.3149, 0.1112, 0.3937, 0.04546, 0.3937, 0.09091, 0.4724, 0.09091, 0.4724, 0.04546, 0.3937, 0.1112, 0.3937, 0.119, 0.3636, 0.09091, 0.3149, 0.09091, 0.3149, 0.119, 0.3636, 0.1352, 0.3149, 0.2727, 0.4724, 0.2727, 0.4724, 0.2727, 0.4724, 0.5909, 0.2362, 0.592, 0.3149, 0.6364, 0.3149, 0.5909, 0.2362, 0.6364, 0.3149, 0.6818, 0.2362, 0.5909, 0.2362, 0.6818, 0.2362, 0.6364, 0.3149, 0.7273, 0.3149, 0.7727, 0.2362, 0.7273, 0.3149, 0.8182, 0.3149, 0.7727, 0.2362, 0.8182, 0.3149, 0.8636, 0.2362, 0.8636, 0.2362, 0.8182, 0.3149, 0.9091, 0.3149, 0.04546, 0.2362, 0.0, 0.3149, 0.09091, 0.3149, 0.09091, 0.3149, 0.1364, 0.2362, 0.04546, 0.2362, 0.09091, 0.3149, 0.1352, 0.3149, 0.1364, 0.2362, 0.1364, 0.2362, 0.5909, 0.2362, 0.5909, 0.2362, 0.5909, 0.2362, 0.5909, 0.2362, 0.5909, 0.2362, 0.5909, 0.2362, 0.5909, 0.2362, 0.6364, 0.1575, 0.5898, 0.1575, 0.5909, 0.2362, 0.6818, 0.2362, 0.7273, 0.3149, 0.7727, 0.2362, 0.6818, 0.2362, 0.7727, 0.2362, 0.7273, 0.1575, 0.7273, 0.1575, 0.7727, 0.2362, 0.8182, 0.1575, 0.8636, 0.2362, 0.9091, 0.3149, 0.9545, 0.2362, 0.8636, 0.2362, 0.9545, 0.2362, 0.9091, 0.1575, 0.9091, 0.1575, 0.9545, 0.2362, 1.0, 0.1575, 0.1364, 0.2362, 0.1364, 0.2362, 0.1364, 0.2362, 0.1364, 0.2362, 0.1364, 0.2362, 0.1364, 0.2362, 0.5909, 0.07873, 0.5658, 0.07873, 0.5735, 0.1088, 0.5735, 0.1088, 0.5898, 0.1575, 0.6364, 0.1575, 0.5909, 0.07873, 0.6818, 0.07873, 0.6364, 0.1575, 0.7273, 0.1575, 0.6818, 0.07873, 0.7273, 0.1575, 0.7727, 0.07873, 0.7727, 0.07873, 0.7273, 0.1575, 0.8182, 0.1575, 0.8636, 0.07873, 0.8182, 0.1575, 0.9091, 0.1575, 0.8636, 0.07873, 0.9091, 0.1575, 0.9545, 0.07873, 0.9545, 0.07873, 0.9091, 0.1575, 1.0, 0.1575, 0.3636, 0.0, 0.3636, 1.924e-07, 0.3636, 1.902e-07, 0.09091, 0.1575, 0.1375, 0.1575, 0.1537, 0.1088, 0.1364, 0.07873, 0.1364, 0.07873, 0.1537, 0.1088, 0.1615, 0.07873, 0.1818, 0.0, 0.1364, 0.07873, 0.2273, 0.07873, 0.2727, 0.1575, 0.3636, 0.1575, 0.3182, 0.07873, 0.9091, 0.0, 0.8636, 0.07873, 0.9545, 0.07873, 0.7273, 0.0, 0.6818, 0.07873, 0.7727, 0.07873, 0.5455, 0.0, 0.5, 0.07873, 0.5909, 0.07873, 0.2727, 0.1575, 0.3182, 0.2362, 0.3636, 0.1575, 0.1364, 0.2362, 0.1818, 0.1575, 0.09091, 0.1575, 0.9091, 0.1575, 0.8182, 0.1575, 0.8636, 0.2362, 0.6818, 0.2362, 0.7273, 0.1575, 0.6364, 0.1575, 0.5, 0.2362, 0.5455, 0.1575, 0.4545, 0.1575, 0.2727, 0.1575, 0.2273, 0.2362, 0.3182, 0.2362, 0.04546, 0.2362, 0.1364, 0.2362, 0.09091, 0.1575, 0.8182, 0.1575, 0.7727, 0.2362, 0.8636, 0.2362, 0.6818, 0.2362, 0.6364, 0.1575, 0.5909, 0.2362, 0.4545, 0.1575, 0.4091, 0.2362, 0.5, 0.2362, 0.5909, 0.2362, 0.5455, 0.1575, 0.5, 0.2362, 0.5909, 0.2362, 0.6364, 0.1575, 0.5455, 0.1575, 0.7727, 0.2362, 0.7273, 0.1575, 0.6818, 0.2362, 0.8182, 0.1575, 0.7273, 0.1575, 0.7727, 0.2362, 0.9091, 0.1575, 0.8636, 0.2362, 0.9545, 0.2362, 0.9545, 0.2362, 1.0, 0.1575, 0.9091, 0.1575, 0.1364, 0.2362, 0.2273, 0.2362, 0.1818, 0.1575, 0.2273, 0.2362, 0.2727, 0.1575, 0.1818, 0.1575, 0.3636, 0.1575, 0.3182, 0.2362, 0.4091, 0.2362, 0.3636, 0.1575, 0.4091, 0.2362, 0.4545, 0.1575, 0.5, 0.07873, 0.4545, 0.1575, 0.5455, 0.1575, 0.5, 0.07873, 0.5455, 0.1575, 0.5909, 0.07873, 0.5909, 0.07873, 0.5455, 0.1575, 0.6364, 0.1575, 0.6818, 0.07873, 0.6364, 0.1575, 0.7273, 0.1575, 0.6818, 0.07873, 0.7273, 0.1575, 0.7727, 0.07873, 0.7727, 0.07873, 0.7273, 0.1575, 0.8182, 0.1575, 0.8636, 0.07873, 0.8182, 0.1575, 0.9091, 0.1575, 0.8636, 0.07873, 0.9091, 0.1575, 0.9545, 0.07873, 0.9545, 0.07873, 0.9091, 0.1575, 1.0, 0.1575, 0.3636, 0.1575, 0.4545, 0.1575, 0.4091, 0.07873, 0.3636, 0.1575, 0.4091, 0.07873, 0.3182, 0.07873, 0.3182, 0.07873, 0.4091, 0.07873, 0.3636, 0.0, 0.1364, 0.07873, 0.09091, 0.1575, 0.1818, 0.1575, 0.1364, 0.07873, 0.1818, 0.1575, 0.2273, 0.07873, 0.2273, 0.07873, 0.1818, 0.1575, 0.2727, 0.1575, 0.1818, 0.0, 0.1364, 0.07873, 0.2273, 0.07873, 0.2727, 0.1575, 0.3636, 0.1575, 0.3182, 0.07873, 0.9091, 0.0, 0.8636, 0.07873, 0.9545, 0.07873, 0.7273, 0.0, 0.6818, 0.07873, 0.7727, 0.07873, 0.5455, 0.0, 0.5, 0.07873, 0.5909, 0.07873, 0.2727, 0.1575, 0.3182, 0.2362, 0.3636, 0.1575, 0.1364, 0.2362, 0.1818, 0.1575, 0.09091, 0.1575, 0.9091, 0.1575, 0.8182, 0.1575, 0.8636, 0.2362, 0.6818, 0.2362, 0.7273, 0.1575, 0.6364, 0.1575, 0.5, 0.2362, 0.5455, 0.1575, 0.4545, 0.1575, 0.2727, 0.1575, 0.2273, 0.2362, 0.3182, 0.2362, 0.04546, 0.2362, 0.1364, 0.2362, 0.09091, 0.1575, 0.8182, 0.1575, 0.7727, 0.2362, 0.8636, 0.2362, 0.6818, 0.2362, 0.6364, 0.1575, 0.5909, 0.2362, 0.4545, 0.1575, 0.4091, 0.2362, 0.5, 0.2362, 0.5909, 0.2362, 0.5455, 0.1575, 0.5, 0.2362, 0.5909, 0.2362, 0.6364, 0.1575, 0.5455, 0.1575, 0.7273, 0.1575, 0.6818, 0.2362, 0.7727, 0.2362, 0.8182, 0.1575, 0.7273, 0.1575, 0.7727, 0.2362, 0.9091, 0.1575, 0.8636, 0.2362, 0.9545, 0.2362, 0.9545, 0.2362, 1.0, 0.1575, 0.9091, 0.1575, 0.1364, 0.2362, 0.2273, 0.2362, 0.1818, 0.1575, 0.2273, 0.2362, 0.2727, 0.1575, 0.1818, 0.1575, 0.3636, 0.1575, 0.3182, 0.2362, 0.4091, 0.2362, 0.3636, 0.1575, 0.4091, 0.2362, 0.4545, 0.1575, 0.5, 0.07873, 0.4545, 0.1575, 0.5455, 0.1575, 0.5, 0.07873, 0.5455, 0.1575, 0.5909, 0.07873, 0.5909, 0.07873, 0.5455, 0.1575, 0.6364, 0.1575, 0.6818, 0.07873, 0.6364, 0.1575, 0.7273, 0.1575, 0.6818, 0.07873, 0.7273, 0.1575, 0.7727, 0.07873, 0.7727, 0.07873, 0.7273, 0.1575, 0.8182, 0.1575, 0.8636, 0.07873, 0.8182, 0.1575, 0.9091, 0.1575, 0.8636, 0.07873, 0.9091, 0.1575, 0.9545, 0.07873, 0.9545, 0.07873, 0.9091, 0.1575, 1.0, 0.1575, 0.3636, 0.1575, 0.4545, 0.1575, 0.4091, 0.07873, 0.3636, 0.1575, 0.4091, 0.07873, 0.3182, 0.07873, 0.3182, 0.07873, 0.4091, 0.07873, 0.3636, 0.0, 0.1364, 0.07873, 0.09091, 0.1575, 0.1818, 0.1575, 0.1364, 0.07873, 0.1818, 0.1575, 0.2273, 0.07873, 0.2273, 0.07873, 0.1818, 0.1575, 0.2727, 0.1575, 0.1818, 0.0, 0.1364, 0.07873, 0.2273, 0.07873, 0.2727, 0.1575, 0.3636, 0.1575, 0.3182, 0.07873, 0.9091, 0.0, 0.8636, 0.07873, 0.9545, 0.07873, 0.7273, 0.0, 0.6818, 0.07873, 0.7727, 0.07873, 0.5455, 0.0, 0.5, 0.07873, 0.5909, 0.07873, 0.2727, 0.1575, 0.3182, 0.2362, 0.3636, 0.1575, 0.1364, 0.2362, 0.1818, 0.1575, 0.09091, 0.1575, 0.9091, 0.1575, 0.8182, 0.1575, 0.8636, 0.2362, 0.6818, 0.2362, 0.7273, 0.1575, 0.6364, 0.1575, 0.5, 0.2362, 0.5455, 0.1575, 0.4545, 0.1575, 0.2727, 0.1575, 0.2273, 0.2362, 0.3182, 0.2362, 0.04546, 0.2362, 0.1364, 0.2362, 0.09091, 0.1575, 0.8182, 0.1575, 0.7727, 0.2362, 0.8636, 0.2362, 0.6818, 0.2362, 0.6364, 0.1575, 0.5909, 0.2362, 0.4545, 0.1575, 0.4091, 0.2362, 0.5, 0.2362, 0.5909, 0.2362, 0.5455, 0.1575, 0.5, 0.2362, 0.5909, 0.2362, 0.6364, 0.1575, 0.5455, 0.1575, 0.7727, 0.2362, 0.7273, 0.1575, 0.6818, 0.2362, 0.8182, 0.1575, 0.7273, 0.1575, 0.7727, 0.2362, 0.9091, 0.1575, 0.8636, 0.2362, 0.9545, 0.2362, 0.9545, 0.2362, 1.0, 0.1575, 0.9091, 0.1575, 0.1364, 0.2362, 0.2273, 0.2362, 0.1818, 0.1575, 0.2273, 0.2362, 0.2727, 0.1575, 0.1818, 0.1575, 0.3636, 0.1575, 0.3182, 0.2362, 0.4091, 0.2362, 0.3636, 0.1575, 0.4091, 0.2362, 0.4545, 0.1575, 0.5, 0.07873, 0.4545, 0.1575, 0.5455, 0.1575, 0.5, 0.07873, 0.5455, 0.1575, 0.5909, 0.07873, 0.5909, 0.07873, 0.5455, 0.1575, 0.6364, 0.1575, 0.6818, 0.07873, 0.6364, 0.1575, 0.7273, 0.1575, 0.6818, 0.07873, 0.7273, 0.1575, 0.7727, 0.07873, 0.7727, 0.07873, 0.7273, 0.1575, 0.8182, 0.1575, 0.8636, 0.07873, 0.8182, 0.1575, 0.9091, 0.1575, 0.8636, 0.07873, 0.9091, 0.1575, 0.9545, 0.07873, 0.9545, 0.07873, 0.9091, 0.1575, 1.0, 0.1575, 0.3636, 0.1575, 0.4545, 0.1575, 0.4091, 0.07873, 0.3636, 0.1575, 0.4091, 0.07873, 0.3182, 0.07873, 0.3182, 0.07873, 0.4091, 0.07873, 0.3636, 0.0, 0.1364, 0.07873, 0.09091, 0.1575, 0.1818, 0.1575, 0.1364, 0.07873, 0.1818, 0.1575, 0.2273, 0.07873, 0.2273, 0.07873, 0.1818, 0.1575, 0.2727, 0.1575, 0.1818, 0.0, 0.1364, 0.07873, 0.2273, 0.07873, 0.2727, 0.1575, 0.3636, 0.1575, 0.3182, 0.07873, 0.9091, 0.0, 0.8636, 0.07873, 0.9545, 0.07873, 0.7273, 0.0, 0.6818, 0.07873, 0.7727, 0.07873, 0.5455, 0.0, 0.5, 0.07873, 0.5909, 0.07873, 0.3182, 0.2362, 0.3636, 0.1575, 0.2727, 0.1575, 0.1364, 0.2362, 0.1818, 0.1575, 0.09091, 0.1575, 0.8636, 0.2362, 0.9091, 0.1575, 0.8182, 0.1575, 0.6818, 0.2362, 0.7273, 0.1575, 0.6364, 0.1575, 0.5, 0.2362, 0.5455, 0.1575, 0.4545, 0.1575, 0.2273, 0.2362, 0.3182, 0.2362, 0.2727, 0.1575, 0.04546, 0.2362, 0.1364, 0.2362, 0.09091, 0.1575, 0.8636, 0.2362, 0.8182, 0.1575, 0.7727, 0.2362, 0.6818, 0.2362, 0.6364, 0.1575, 0.5909, 0.2362, 0.4091, 0.2362, 0.5, 0.2362, 0.4545, 0.1575, 0.5909, 0.2362, 0.5455, 0.1575, 0.5, 0.2362, 0.5909, 0.2362, 0.6364, 0.1575, 0.5455, 0.1575, 0.7727, 0.2362, 0.7273, 0.1575, 0.6818, 0.2362, 0.7727, 0.2362, 0.8182, 0.1575, 0.7273, 0.1575, 0.9545, 0.2362, 0.9091, 0.1575, 0.8636, 0.2362, 0.9545, 0.2362, 1.0, 0.1575, 0.9091, 0.1575, 0.1364, 0.2362, 0.2273, 0.2362, 0.1818, 0.1575, 0.2273, 0.2362, 0.2727, 0.1575, 0.1818, 0.1575, 0.3182, 0.2362, 0.4091, 0.2362, 0.3636, 0.1575, 0.4091, 0.2362, 0.4545, 0.1575, 0.3636, 0.1575, 0.5, 0.07873, 0.4545, 0.1575, 0.5455, 0.1575, 0.5, 0.07873, 0.5455, 0.1575, 0.5909, 0.07873, 0.5909, 0.07873, 0.5455, 0.1575, 0.6364, 0.1575, 0.6818, 0.07873, 0.6364, 0.1575, 0.7273, 0.1575, 0.6818, 0.07873, 0.7273, 0.1575, 0.7727, 0.07873, 0.7727, 0.07873, 0.7273, 0.1575, 0.8182, 0.1575, 0.8636, 0.07873, 0.8182, 0.1575, 0.9091, 0.1575, 0.8636, 0.07873, 0.9091, 0.1575, 0.9545, 0.07873, 0.9545, 0.07873, 0.9091, 0.1575, 1.0, 0.1575, 0.3636, 0.1575, 0.4545, 0.1575, 0.4091, 0.07873, 0.3636, 0.1575, 0.4091, 0.07873, 0.3182, 0.07873, 0.3182, 0.07873, 0.4091, 0.07873, 0.3636, 0.0, 0.1364, 0.07873, 0.09091, 0.1575, 0.1818, 0.1575, 0.1364, 0.07873, 0.1818, 0.1575, 0.2273, 0.07873, 0.2273, 0.07873, 0.1818, 0.1575, 0.2727, 0.1575, 0.2273, 0.07873, 0.1818, 0.0, 0.1615, 0.07873, 0.2727, 0.1575, 0.3636, 0.1575, 0.3182, 0.07873, 0.5, 0.07873, 0.5658, 0.07873, 0.5455, 0.0, 0.2727, 0.1575, 0.3182, 0.2362, 0.3636, 0.1575, 0.1818, 0.1575, 0.1375, 0.1575, 0.1364, 0.2362, 0.4545, 0.1575, 0.5, 0.2362, 0.5455, 0.1575, 0.2727, 0.1575, 0.2273, 0.2362, 0.3182, 0.2362, 0.4545, 0.1575, 0.4091, 0.2362, 0.5, 0.2362, 0.1818, 0.3149, 0.2273, 0.3937, 0.2727, 0.3149, 0.592, 0.3149, 0.5455, 0.3149, 0.5909, 0.3937, 0.6083, 0.3636, 0.3636, 0.3149, 0.4091, 0.3937, 0.4545, 0.3149, 0.5, 0.3937, 0.4091, 0.3937, 0.4545, 0.4724, 0.4091, 0.3937, 0.5, 0.3937, 0.4545, 0.3149, 0.4545, 0.3149, 0.5, 0.3937, 0.5455, 0.3149, 0.5909, 0.3937, 0.6364, 0.4724, 0.616, 0.3937, 0.6083, 0.3636, 0.5909, 0.3937, 0.616, 0.3937, 0.1364, 0.3937, 0.1112, 0.3937, 0.09091, 0.4724, 0.1112, 0.3937, 0.1364, 0.3937, 0.119, 0.3636, 0.1364, 0.3937, 0.1818, 0.3149, 0.1352, 0.3149, 0.119, 0.3636, 0.2727, 0.4724, 0.3182, 0.3937, 0.2273, 0.3937, 0.2273, 0.3937, 0.3182, 0.3937, 0.2727, 0.3149, 0.2727, 0.3149, 0.3182, 0.3937, 0.3636, 0.3149, 0.4091, 0.2362, 0.3636, 0.3149, 0.4545, 0.3149, 0.4091, 0.2362, 0.4545, 0.3149, 0.5, 0.2362, 0.5, 0.2362, 0.4545, 0.3149, 0.5455, 0.3149, 0.5455, 0.3149, 0.592, 0.3149, 0.5909, 0.2362, 0.1818, 0.3149, 0.1364, 0.2362, 0.1352, 0.3149, 0.2273, 0.2362, 0.1818, 0.3149, 0.2727, 0.3149, 0.2273, 0.2362, 0.2727, 0.3149, 0.3182, 0.2362, 0.3182, 0.2362, 0.2727, 0.3149, 0.3636, 0.3149, 0.5455, 0.3149, 0.5909, 0.2362, 0.5, 0.2362, 0.5909, 0.2362, 0.5455, 0.1575, 0.5, 0.2362, 0.5455, 0.1575, 0.5909, 0.2362, 0.5898, 0.1575, 0.1818, 0.3149, 0.2273, 0.2362, 0.1364, 0.2362, 0.1364, 0.2362, 0.2273, 0.2362, 0.1818, 0.1575, 0.1818, 0.1575, 0.2273, 0.2362, 0.2727, 0.1575, 0.3182, 0.2362, 0.3636, 0.3149, 0.4091, 0.2362, 0.3182, 0.2362, 0.4091, 0.2362, 0.3636, 0.1575, 0.3636, 0.1575, 0.4091, 0.2362, 0.4545, 0.1575, 0.5, 0.07873, 0.4545, 0.1575, 0.5455, 0.1575, 0.5, 0.07873, 0.5455, 0.1575, 0.5735, 0.1088, 0.5658, 0.07873, 0.5898, 0.1575, 0.5735, 0.1088, 0.5455, 0.1575, 0.3636, 0.1575, 0.4545, 0.1575, 0.4091, 0.07873, 0.3636, 0.1575, 0.4091, 0.07873, 0.3182, 0.07873, 0.3636, 0.0, 0.3182, 0.07873, 0.4091, 0.07873, 0.1375, 0.1575, 0.1818, 0.1575, 0.1537, 0.1088, 0.1818, 0.1575, 0.2273, 0.07873, 0.1615, 0.07873, 0.1537, 0.1088, 0.2273, 0.07873, 0.1818, 0.1575, 0.2727, 0.1575, 0.2273, 0.07873, 0.1818, 0.0, 0.1615, 0.07873, 0.2727, 0.1575, 0.3636, 0.1575, 0.3182, 0.07873, 0.5, 0.07873, 0.5658, 0.07873, 0.5455, 0.0, 0.2727, 0.1575, 0.3182, 0.2362, 0.3636, 0.1575, 0.1818, 0.1575, 0.1375, 0.1575, 0.1364, 0.2362, 0.4545, 0.1575, 0.5, 0.2362, 0.5455, 0.1575, 0.2727, 0.1575, 0.2273, 0.2362, 0.3182, 0.2362, 0.4545, 0.1575, 0.4091, 0.2362, 0.5, 0.2362, 0.1818, 0.3149, 0.2273, 0.3937, 0.2727, 0.3149, 0.5455, 0.3149, 0.5909, 0.3937, 0.6083, 0.3636, 0.592, 0.3149, 0.3636, 0.3149, 0.4091, 0.3937, 0.4545, 0.3149, 0.5, 0.3937, 0.4091, 0.3937, 0.4545, 0.4724, 0.4091, 0.3937, 0.5, 0.3937, 0.4545, 0.3149, 0.4545, 0.3149, 0.5, 0.3937, 0.5455, 0.3149, 0.5909, 0.3937, 0.6364, 0.4724, 0.616, 0.3937, 0.6083, 0.3636, 0.5909, 0.3937, 0.616, 0.3937, 0.1364, 0.3937, 0.1112, 0.3937, 0.09091, 0.4724, 0.1112, 0.3937, 0.1364, 0.3937, 0.119, 0.3636, 0.1364, 0.3937, 0.1818, 0.3149, 0.1352, 0.3149, 0.119, 0.3636, 0.2727, 0.4724, 0.3182, 0.3937, 0.2273, 0.3937, 0.2273, 0.3937, 0.3182, 0.3937, 0.2727, 0.3149, 0.2727, 0.3149, 0.3182, 0.3937, 0.3636, 0.3149, 0.4091, 0.2362, 0.3636, 0.3149, 0.4545, 0.3149, 0.4091, 0.2362, 0.4545, 0.3149, 0.5, 0.2362, 0.5, 0.2362, 0.4545, 0.3149, 0.5455, 0.3149, 0.5455, 0.3149, 0.592, 0.3149, 0.5909, 0.2362, 0.1818, 0.3149, 0.1364, 0.2362, 0.1352, 0.3149, 0.2273, 0.2362, 0.1818, 0.3149, 0.2727, 0.3149, 0.2273, 0.2362, 0.2727, 0.3149, 0.3182, 0.2362, 0.3182, 0.2362, 0.2727, 0.3149, 0.3636, 0.3149, 0.5455, 0.3149, 0.5909, 0.2362, 0.5, 0.2362, 0.5909, 0.2362, 0.5455, 0.1575, 0.5, 0.2362, 0.5455, 0.1575, 0.5909, 0.2362, 0.5898, 0.1575, 0.1818, 0.3149, 0.2273, 0.2362, 0.1364, 0.2362, 0.1364, 0.2362, 0.2273, 0.2362, 0.1818, 0.1575, 0.1818, 0.1575, 0.2273, 0.2362, 0.2727, 0.1575, 0.3182, 0.2362, 0.3636, 0.3149, 0.4091, 0.2362, 0.3182, 0.2362, 0.4091, 0.2362, 0.3636, 0.1575, 0.3636, 0.1575, 0.4091, 0.2362, 0.4545, 0.1575, 0.5, 0.07873, 0.4545, 0.1575, 0.5455, 0.1575, 0.5, 0.07873, 0.5455, 0.1575, 0.5735, 0.1088, 0.5658, 0.07873, 0.5898, 0.1575, 0.5735, 0.1088, 0.5455, 0.1575, 0.3636, 0.1575, 0.4545, 0.1575, 0.4091, 0.07873, 0.3636, 0.1575, 0.4091, 0.07873, 0.3182, 0.07873, 0.3636, 0.0, 0.3182, 0.07873, 0.4091, 0.07873, 0.1375, 0.1575, 0.1818, 0.1575, 0.1537, 0.1088, 0.1818, 0.1575, 0.2273, 0.07873, 0.1615, 0.07873, 0.1537, 0.1088, 0.2273, 0.07873, 0.1818, 0.1575, 0.2727, 0.1575, 0.2273, 0.07873, 0.1818, 0.0, 0.1615, 0.07873, 0.2727, 0.1575, 0.3636, 0.1575, 0.3182, 0.07873, 0.5, 0.07873, 0.5658, 0.07873, 0.5455, 0.0, 0.2727, 0.1575, 0.3182, 0.2362, 0.3636, 0.1575, 0.1818, 0.1575, 0.1375, 0.1575, 0.1364, 0.2362, 0.4545, 0.1575, 0.5, 0.2362, 0.5455, 0.1575, 0.2727, 0.1575, 0.2273, 0.2362, 0.3182, 0.2362, 0.4545, 0.1575, 0.4091, 0.2362, 0.5, 0.2362, 0.1818, 0.3149, 0.2273, 0.3937, 0.2727, 0.3149, 0.592, 0.3149, 0.5455, 0.3149, 0.5909, 0.3937, 0.6083, 0.3636, 0.3636, 0.3149, 0.4091, 0.3937, 0.4545, 0.3149, 0.5, 0.3937, 0.4091, 0.3937, 0.4545, 0.4724, 0.4091, 0.3937, 0.5, 0.3937, 0.4545, 0.3149, 0.4545, 0.3149, 0.5, 0.3937, 0.5455, 0.3149, 0.5909, 0.3937, 0.6364, 0.4724, 0.616, 0.3937, 0.6083, 0.3636, 0.5909, 0.3937, 0.616, 0.3937, 0.1364, 0.3937, 0.1112, 0.3937, 0.09091, 0.4724, 0.1112, 0.3937, 0.1364, 0.3937, 0.119, 0.3636, 0.1364, 0.3937, 0.1818, 0.3149, 0.1352, 0.3149, 0.119, 0.3636, 0.2727, 0.4724, 0.3182, 0.3937, 0.2273, 0.3937, 0.2273, 0.3937, 0.3182, 0.3937, 0.2727, 0.3149, 0.2727, 0.3149, 0.3182, 0.3937, 0.3636, 0.3149, 0.4091, 0.2362, 0.3636, 0.3149, 0.4545, 0.3149, 0.4091, 0.2362, 0.4545, 0.3149, 0.5, 0.2362, 0.5, 0.2362, 0.4545, 0.3149, 0.5455, 0.3149, 0.5455, 0.3149, 0.592, 0.3149, 0.5909, 0.2362, 0.1818, 0.3149, 0.1364, 0.2362, 0.1352, 0.3149, 0.2273, 0.2362, 0.1818, 0.3149, 0.2727, 0.3149, 0.2273, 0.2362, 0.2727, 0.3149, 0.3182, 0.2362, 0.3182, 0.2362, 0.2727, 0.3149, 0.3636, 0.3149, 0.5455, 0.3149, 0.5909, 0.2362, 0.5, 0.2362, 0.5909, 0.2362, 0.5455, 0.1575, 0.5, 0.2362, 0.5455, 0.1575, 0.5909, 0.2362, 0.5898, 0.1575, 0.1818, 0.3149, 0.2273, 0.2362, 0.1364, 0.2362, 0.1364, 0.2362, 0.2273, 0.2362, 0.1818, 0.1575, 0.1818, 0.1575, 0.2273, 0.2362, 0.2727, 0.1575, 0.3182, 0.2362, 0.3636, 0.3149, 0.4091, 0.2362, 0.3182, 0.2362, 0.4091, 0.2362, 0.3636, 0.1575, 0.3636, 0.1575, 0.4091, 0.2362, 0.4545, 0.1575, 0.5, 0.07873, 0.4545, 0.1575, 0.5455, 0.1575, 0.5, 0.07873, 0.5455, 0.1575, 0.5735, 0.1088, 0.5658, 0.07873, 0.5898, 0.1575, 0.5735, 0.1088, 0.5455, 0.1575, 0.3636, 0.1575, 0.4545, 0.1575, 0.4091, 0.07873, 0.3636, 0.1575, 0.4091, 0.07873, 0.3182, 0.07873, 0.3636, 0.0, 0.3182, 0.07873, 0.4091, 0.07873, 0.1375, 0.1575, 0.1818, 0.1575, 0.1537, 0.1088, 0.1818, 0.1575, 0.2273, 0.07873, 0.1615, 0.07873, 0.1537, 0.1088, 0.2273, 0.07873, 0.1818, 0.1575, 0.2727, 0.1575, 0.1818, 0.0, 0.1364, 0.07873, 0.2273, 0.07873, 0.2727, 0.1575, 0.3636, 0.1575, 0.3182, 0.07873, 0.9091, 0.0, 0.8636, 0.07873, 0.9545, 0.07873, 0.7273, 0.0, 0.6818, 0.07873, 0.7727, 0.07873, 0.5455, 0.0, 0.5, 0.07873, 0.5909, 0.07873, 0.3182, 0.2362, 0.3636, 0.1575, 0.2727, 0.1575, 0.1364, 0.2362, 0.1818, 0.1575, 0.09091, 0.1575, 0.8636, 0.2362, 0.9091, 0.1575, 0.8182, 0.1575, 0.6818, 0.2362, 0.7273, 0.1575, 0.6364, 0.1575, 0.5, 0.2362, 0.5455, 0.1575, 0.4545, 0.1575, 0.2273, 0.2362, 0.3182, 0.2362, 0.2727, 0.1575, 0.04546, 0.2362, 0.1364, 0.2362, 0.09091, 0.1575, 0.8636, 0.2362, 0.8182, 0.1575, 0.7727, 0.2362, 0.6818, 0.2362, 0.6364, 0.1575, 0.5909, 0.2362, 0.5, 0.2362, 0.4545, 0.1575, 0.4091, 0.2362, 0.5909, 0.2362, 0.5455, 0.1575, 0.5, 0.2362, 0.5909, 0.2362, 0.6364, 0.1575, 0.5455, 0.1575, 0.7727, 0.2362, 0.7273, 0.1575, 0.6818, 0.2362, 0.7727, 0.2362, 0.8182, 0.1575, 0.7273, 0.1575, 0.9545, 0.2362, 0.9091, 0.1575, 0.8636, 0.2362, 0.9545, 0.2362, 1.0, 0.1575, 0.9091, 0.1575, 0.1364, 0.2362, 0.2273, 0.2362, 0.1818, 0.1575, 0.2273, 0.2362, 0.2727, 0.1575, 0.1818, 0.1575, 0.3182, 0.2362, 0.4091, 0.2362, 0.3636, 0.1575, 0.4091, 0.2362, 0.4545, 0.1575, 0.3636, 0.1575, 0.5, 0.07873, 0.4545, 0.1575, 0.5455, 0.1575, 0.5, 0.07873, 0.5455, 0.1575, 0.5909, 0.07873, 0.5909, 0.07873, 0.5455, 0.1575, 0.6364, 0.1575, 0.6818, 0.07873, 0.6364, 0.1575, 0.7273, 0.1575, 0.6818, 0.07873, 0.7273, 0.1575, 0.7727, 0.07873, 0.7727, 0.07873, 0.7273, 0.1575, 0.8182, 0.1575, 0.8636, 0.07873, 0.8182, 0.1575, 0.9091, 0.1575, 0.8636, 0.07873, 0.9091, 0.1575, 0.9545, 0.07873, 0.9545, 0.07873, 0.9091, 0.1575, 1.0, 0.1575, 0.3636, 0.1575, 0.4545, 0.1575, 0.4091, 0.07873, 0.3636, 0.1575, 0.4091, 0.07873, 0.3182, 0.07873, 0.3182, 0.07873, 0.4091, 0.07873, 0.3636, 0.0, 0.1364, 0.07873, 0.09091, 0.1575, 0.1818, 0.1575, 0.1364, 0.07873, 0.1818, 0.1575, 0.2273, 0.07873, 0.2273, 0.07873, 0.1818, 0.1575, 0.2727, 0.1575, 0.1818, 0.0, 0.1364, 0.07873, 0.2273, 0.07873, 0.2727, 0.1575, 0.3636, 0.1575, 0.3182, 0.07873, 0.9091, 0.0, 0.8636, 0.07873, 0.9545, 0.07873, 0.7273, 0.0, 0.6818, 0.07873, 0.7727, 0.07873, 0.5455, 0.0, 0.5, 0.07873, 0.5909, 0.07873, 0.3182, 0.2362, 0.3636, 0.1575, 0.2727, 0.1575, 0.1364, 0.2362, 0.1818, 0.1575, 0.09091, 0.1575, 0.8636, 0.2362, 0.9091, 0.1575, 0.8182, 0.1575, 0.6818, 0.2362, 0.7273, 0.1575, 0.6364, 0.1575, 0.5, 0.2362, 0.5455, 0.1575, 0.4545, 0.1575, 0.2273, 0.2362, 0.3182, 0.2362, 0.2727, 0.1575, 0.04546, 0.2362, 0.1364, 0.2362, 0.09091, 0.1575, 0.8636, 0.2362, 0.8182, 0.1575, 0.7727, 0.2362, 0.6818, 0.2362, 0.6364, 0.1575, 0.5909, 0.2362, 0.4091, 0.2362, 0.5, 0.2362, 0.4545, 0.1575, 0.5909, 0.2362, 0.5455, 0.1575, 0.5, 0.2362, 0.5909, 0.2362, 0.6364, 0.1575, 0.5455, 0.1575, 0.7727, 0.2362, 0.7273, 0.1575, 0.6818, 0.2362, 0.7727, 0.2362, 0.8182, 0.1575, 0.7273, 0.1575, 0.9545, 0.2362, 0.9091, 0.1575, 0.8636, 0.2362, 0.9545, 0.2362, 1.0, 0.1575, 0.9091, 0.1575, 0.1364, 0.2362, 0.2273, 0.2362, 0.1818, 0.1575, 0.2273, 0.2362, 0.2727, 0.1575, 0.1818, 0.1575, 0.3182, 0.2362, 0.4091, 0.2362, 0.3636, 0.1575, 0.4091, 0.2362, 0.4545, 0.1575, 0.3636, 0.1575, 0.5, 0.07873, 0.4545, 0.1575, 0.5455, 0.1575, 0.5, 0.07873, 0.5455, 0.1575, 0.5909, 0.07873, 0.5909, 0.07873, 0.5455, 0.1575, 0.6364, 0.1575, 0.6818, 0.07873, 0.6364, 0.1575, 0.7273, 0.1575, 0.6818, 0.07873, 0.7273, 0.1575, 0.7727, 0.07873, 0.7727, 0.07873, 0.7273, 0.1575, 0.8182, 0.1575, 0.8636, 0.07873, 0.8182, 0.1575, 0.9091, 0.1575, 0.8636, 0.07873, 0.9091, 0.1575, 0.9545, 0.07873, 0.9545, 0.07873, 0.9091, 0.1575, 1.0, 0.1575, 0.3636, 0.1575, 0.4545, 0.1575, 0.4091, 0.07873, 0.3636, 0.1575, 0.4091, 0.07873, 0.3182, 0.07873, 0.3182, 0.07873, 0.4091, 0.07873, 0.3636, 0.0, 0.1364, 0.07873, 0.09091, 0.1575, 0.1818, 0.1575, 0.1364, 0.07873, 0.1818, 0.1575, 0.2273, 0.07873, 0.2273, 0.07873, 0.1818, 0.1575, 0.2727, 0.1575, 0.1818, 0.0, 0.1364, 0.07873, 0.2273, 0.07873, 0.2727, 0.1575, 0.3636, 0.1575, 0.3182, 0.07873, 0.9091, 0.0, 0.8636, 0.07873, 0.9545, 0.07873, 0.7273, 0.0, 0.6818, 0.07873, 0.7727, 0.07873, 0.5455, 0.0, 0.5, 0.07873, 0.5909, 0.07873, 0.3182, 0.2362, 0.3636, 0.1575, 0.2727, 0.1575, 0.1364, 0.2362, 0.1818, 0.1575, 0.09091, 0.1575, 0.8636, 0.2362, 0.9091, 0.1575, 0.8182, 0.1575, 0.6818, 0.2362, 0.7273, 0.1575, 0.6364, 0.1575, 0.5, 0.2362, 0.5455, 0.1575, 0.4545, 0.1575, 0.2273, 0.2362, 0.3182, 0.2362, 0.2727, 0.1575, 0.04546, 0.2362, 0.1364, 0.2362, 0.09091, 0.1575, 0.8636, 0.2362, 0.8182, 0.1575, 0.7727, 0.2362, 0.6818, 0.2362, 0.6364, 0.1575, 0.5909, 0.2362, 0.4091, 0.2362, 0.5, 0.2362, 0.4545, 0.1575, 0.5909, 0.2362, 0.5455, 0.1575, 0.5, 0.2362, 0.5909, 0.2362, 0.6364, 0.1575, 0.5455, 0.1575, 0.7727, 0.2362, 0.7273, 0.1575, 0.6818, 0.2362, 0.7727, 0.2362, 0.8182, 0.1575, 0.7273, 0.1575, 0.9545, 0.2362, 0.9091, 0.1575, 0.8636, 0.2362, 0.9545, 0.2362, 1.0, 0.1575, 0.9091, 0.1575, 0.1364, 0.2362, 0.2273, 0.2362, 0.1818, 0.1575, 0.2273, 0.2362, 0.2727, 0.1575, 0.1818, 0.1575, 0.3182, 0.2362, 0.4091, 0.2362, 0.3636, 0.1575, 0.4091, 0.2362, 0.4545, 0.1575, 0.3636, 0.1575, 0.5, 0.07873, 0.4545, 0.1575, 0.5455, 0.1575, 0.5, 0.07873, 0.5455, 0.1575, 0.5909, 0.07873, 0.5909, 0.07873, 0.5455, 0.1575, 0.6364, 0.1575, 0.6818, 0.07873, 0.6364, 0.1575, 0.7273, 0.1575, 0.6818, 0.07873, 0.7273, 0.1575, 0.7727, 0.07873, 0.7727, 0.07873, 0.7273, 0.1575, 0.8182, 0.1575, 0.8636, 0.07873, 0.8182, 0.1575, 0.9091, 0.1575, 0.8636, 0.07873, 0.9091, 0.1575, 0.9545, 0.07873, 0.9545, 0.07873, 0.9091, 0.1575, 1.0, 0.1575, 0.3636, 0.1575, 0.4545, 0.1575, 0.4091, 0.07873, 0.3636, 0.1575, 0.4091, 0.07873, 0.3182, 0.07873, 0.3182, 0.07873, 0.4091, 0.07873, 0.3636, 0.0, 0.1364, 0.07873, 0.09091, 0.1575, 0.1818, 0.1575, 0.1364, 0.07873, 0.1818, 0.1575, 0.2273, 0.07873, 0.2273, 0.07873, 0.1818, 0.1575, 0.2727, 0.1575, 0.1818, 0.0, 0.1364, 0.07873, 0.2273, 0.07873, 0.2727, 0.1575, 0.3636, 0.1575, 0.3182, 0.07873, 0.9091, 0.0, 0.8636, 0.07873, 0.9545, 0.07873, 0.7273, 0.0, 0.6818, 0.07873, 0.7727, 0.07873, 0.5455, 0.0, 0.5, 0.07873, 0.5909, 0.07873, 0.3182, 0.2362, 0.3636, 0.1575, 0.2727, 0.1575, 0.1364, 0.2362, 0.1818, 0.1575, 0.09091, 0.1575, 0.8636, 0.2362, 0.9091, 0.1575, 0.8182, 0.1575, 0.6818, 0.2362, 0.7273, 0.1575, 0.6364, 0.1575, 0.5, 0.2362, 0.5455, 0.1575, 0.4545, 0.1575, 0.2273, 0.2362, 0.3182, 0.2362, 0.2727, 0.1575, 0.04546, 0.2362, 0.1364, 0.2362, 0.09091, 0.1575, 0.8636, 0.2362, 0.8182, 0.1575, 0.7727, 0.2362, 0.6818, 0.2362, 0.6364, 0.1575, 0.5909, 0.2362, 0.4091, 0.2362, 0.5, 0.2362, 0.4545, 0.1575, 0.5909, 0.2362, 0.5455, 0.1575, 0.5, 0.2362, 0.5909, 0.2362, 0.6364, 0.1575, 0.5455, 0.1575, 0.7727, 0.2362, 0.7273, 0.1575, 0.6818, 0.2362, 0.7727, 0.2362, 0.8182, 0.1575, 0.7273, 0.1575, 0.9545, 0.2362, 0.9091, 0.1575, 0.8636, 0.2362, 0.9545, 0.2362, 1.0, 0.1575, 0.9091, 0.1575, 0.1364, 0.2362, 0.2273, 0.2362, 0.1818, 0.1575, 0.2273, 0.2362, 0.2727, 0.1575, 0.1818, 0.1575, 0.3182, 0.2362, 0.4091, 0.2362, 0.3636, 0.1575, 0.4091, 0.2362, 0.4545, 0.1575, 0.3636, 0.1575, 0.5, 0.07873, 0.4545, 0.1575, 0.5455, 0.1575, 0.5, 0.07873, 0.5455, 0.1575, 0.5909, 0.07873, 0.5909, 0.07873, 0.5455, 0.1575, 0.6364, 0.1575, 0.6818, 0.07873, 0.6364, 0.1575, 0.7273, 0.1575, 0.6818, 0.07873, 0.7273, 0.1575, 0.7727, 0.07873, 0.7727, 0.07873, 0.7273, 0.1575, 0.8182, 0.1575, 0.8636, 0.07873, 0.8182, 0.1575, 0.9091, 0.1575, 0.8636, 0.07873, 0.9091, 0.1575, 0.9545, 0.07873, 0.9545, 0.07873, 0.9091, 0.1575, 1.0, 0.1575, 0.3636, 0.1575, 0.4545, 0.1575, 0.4091, 0.07873, 0.3636, 0.1575, 0.4091, 0.07873, 0.3182, 0.07873, 0.3182, 0.07873, 0.4091, 0.07873, 0.3636, 0.0, 0.1364, 0.07873, 0.09091, 0.1575, 0.1818, 0.1575, 0.1364, 0.07873, 0.1818, 0.1575, 0.2273, 0.07873, 0.2273, 0.07873, 0.1818, 0.1575, 0.2727, 0.1575, 0.1818, 0.0, 0.1364, 0.07873, 0.2273, 0.07873, 0.2727, 0.1575, 0.3636, 0.1575, 0.3182, 0.07873, 0.9091, 0.0, 0.8636, 0.07873, 0.9545, 0.07873, 0.7273, 0.0, 0.6818, 0.07873, 0.7727, 0.07873, 0.5455, 0.0, 0.5, 0.07873, 0.5909, 0.07873, 0.3182, 0.2362, 0.3636, 0.1575, 0.2727, 0.1575, 0.1364, 0.2362, 0.1818, 0.1575, 0.09091, 0.1575, 0.8636, 0.2362, 0.9091, 0.1575, 0.8182, 0.1575, 0.6818, 0.2362, 0.7273, 0.1575, 0.6364, 0.1575, 0.5, 0.2362, 0.5455, 0.1575, 0.4545, 0.1575, 0.2273, 0.2362, 0.3182, 0.2362, 0.2727, 0.1575, 0.04546, 0.2362, 0.1364, 0.2362, 0.09091, 0.1575, 0.8636, 0.2362, 0.8182, 0.1575, 0.7727, 0.2362, 0.6818, 0.2362, 0.6364, 0.1575, 0.5909, 0.2362, 0.5, 0.2362, 0.4545, 0.1575, 0.4091, 0.2362, 0.5909, 0.2362, 0.5455, 0.1575, 0.5, 0.2362, 0.5909, 0.2362, 0.6364, 0.1575, 0.5455, 0.1575, 0.7727, 0.2362, 0.7273, 0.1575, 0.6818, 0.2362, 0.7727, 0.2362, 0.8182, 0.1575, 0.7273, 0.1575, 0.9545, 0.2362, 0.9091, 0.1575, 0.8636, 0.2362, 0.9545, 0.2362, 1.0, 0.1575, 0.9091, 0.1575, 0.1364, 0.2362, 0.2273, 0.2362, 0.1818, 0.1575, 0.2273, 0.2362, 0.2727, 0.1575, 0.1818, 0.1575, 0.3182, 0.2362, 0.4091, 0.2362, 0.3636, 0.1575, 0.4091, 0.2362, 0.4545, 0.1575, 0.3636, 0.1575, 0.5, 0.07873, 0.4545, 0.1575, 0.5455, 0.1575, 0.5, 0.07873, 0.5455, 0.1575, 0.5909, 0.07873, 0.5909, 0.07873, 0.5455, 0.1575, 0.6364, 0.1575, 0.6818, 0.07873, 0.6364, 0.1575, 0.7273, 0.1575, 0.6818, 0.07873, 0.7273, 0.1575, 0.7727, 0.07873, 0.7727, 0.07873, 0.7273, 0.1575, 0.8182, 0.1575, 0.8636, 0.07873, 0.8182, 0.1575, 0.9091, 0.1575, 0.8636, 0.07873, 0.9091, 0.1575, 0.9545, 0.07873, 0.9545, 0.07873, 0.9091, 0.1575, 1.0, 0.1575, 0.3636, 0.1575, 0.4545, 0.1575, 0.4091, 0.07873, 0.3636, 0.1575, 0.4091, 0.07873, 0.3182, 0.07873, 0.3182, 0.07873, 0.4091, 0.07873, 0.3636, 0.0, 0.1364, 0.07873, 0.09091, 0.1575, 0.1818, 0.1575, 0.1364, 0.07873, 0.1818, 0.1575, 0.2273, 0.07873, 0.2273, 0.07873, 0.1818, 0.1575, 0.2727, 0.1575])
me_cube.materials.append(mat_material)
me_cube.use_mirror_vertex_groups = False
me_cube.update()

# ---- objects
ob_cube = bpy.data.objects.new('Cube', me_cube)
ob_light = bpy.data.objects.new('Light', light_light)
ob_camera = bpy.data.objects.new('Camera', cam_camera)

# ---- transforms, parenting, visibility, modifiers, constraints
ob_cube.location = (0.0, 0.0, 0.0)
ob_cube.lock_rotations_4d = False
ob_cube.empty_display_type = 'ARROWS'
ob_cube.lineart.crease_threshold = 0.0
ob_light.location = (4.076, 1.005, 5.904)
ob_light.rotation_euler = (0.6503, 0.05522, 1.866)
ob_light.lock_rotations_4d = False
ob_light.empty_display_type = 'ARROWS'
ob_light.color = (0.0, 0.0, 0.0, 0.0)
ob_light.lineart.crease_threshold = 0.0
ob_camera.location = (7.359, -6.926, 4.958)
ob_camera.rotation_euler = (1.109, 0.0, 0.8149)
ob_camera.lock_rotations_4d = False
ob_camera.empty_display_type = 'ARROWS'
ob_camera.color = (0.0, 0.0, 0.0, 0.0)
ob_camera.display_type = 'WIRE'
ob_camera.lineart.crease_threshold = 0.0

# ---- collection membership
col_collection.objects.link(ob_cube)
col_collection.objects.link(ob_light)
col_collection.objects.link(ob_camera)

# ---- scene / render settings (as saved in the file)
scene.camera = ob_camera
scene.frame_start = 1; scene.frame_end = 250; scene.frame_set(31)
scene.render.engine = 'BLENDER_EEVEE_NEXT'
scene.cycles.sampling_pattern = 'TABULATED_SOBOL'
bpy.context.view_layer.update()
